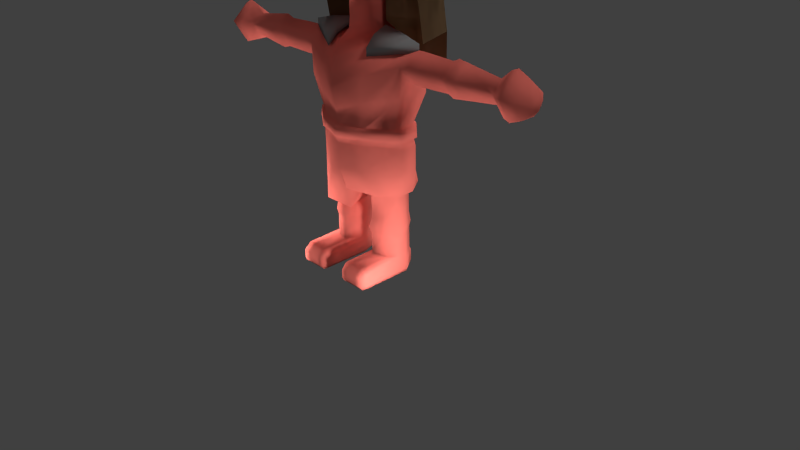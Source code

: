 # Source: Akina.blend  (saved by Blender 2.73.0; exported with 4.5.12 LTS)
import bpy
from mathutils import Matrix  # noqa: F401  (used for matrix-valued properties, if any)

bpy.ops.wm.read_factory_settings(use_empty=True)
scene = bpy.context.scene
scene.name = 'Scene'

# ---- collections
col_collection_1 = bpy.data.collections.new('Collection 1'); scene.collection.children.link(col_collection_1)

# ---- materials (node trees are filled in below, after node groups)
mat_material = bpy.data.materials.new('Material')
mat_material.alpha_threshold = 0.0
mat_material.use_transparent_shadow = False
mat_material.diffuse_color = (0.214, 0.214, 0.214, 1.0)
mat_material.roughness = 0.5
mat_material.line_color = (0.0, 0.0, 0.0, 1.0)
mat_material_002 = bpy.data.materials.new('Material.002')
mat_material_002.alpha_threshold = 0.0
mat_material_002.use_transparent_shadow = False
mat_material_002.diffuse_color = (0.1574, 0.09427, 0.04968, 1.0)
mat_material_002.roughness = 0.5
mat_material_001 = bpy.data.materials.new('Material.001')
mat_material_001.alpha_threshold = 0.0
mat_material_001.use_transparent_shadow = False
mat_material_001.diffuse_color = (0.8, 0.1648, 0.1304, 1.0)
mat_material_001.roughness = 0.5
mat_material_001.specular_intensity = 0.05858

# ---- material node trees

# ---- world
world_world = bpy.data.worlds.new('World'); scene.world = world_world
world_world.color = (0.05088, 0.05088, 0.05088)
world_world.use_sun_shadow = False
world_world.sun_shadow_jitter_overblur = 0.0
world_world.cycles.sampling_method = 'MANUAL'
world_world.cycles.sample_map_resolution = 256

# ---- cameras
cam_camera = bpy.data.cameras.new('Camera')
cam_camera.clip_end = 100.0
cam_camera.lens = 35.0
cam_camera.sensor_width = 32.0
cam_camera.sensor_height = 18.0
cam_camera.ortho_scale = 7.314
cam_camera.dof.focus_distance = 0.0
cam_camera.dof.aperture_fstop = 128.0

# ---- lights
light_lamp_008 = bpy.data.lights.new('Lamp.008', 'SUN')
light_lamp_008.transmission_factor = 0.0
light_lamp_008.cutoff_distance = 30.0
light_lamp_008.angle = 0.1993
light_lamp_008.energy = 1.0
light_lamp_008.shadow_buffer_clip_start = 1.001
light_lamp_008.shadow_soft_size = 0.1
light_lamp_008.shadow_cascade_max_distance = 1000.0
light_lamp_008.cycles.use_multiple_importance_sampling = False
light_lamp_007 = bpy.data.lights.new('Lamp.007', 'POINT')
light_lamp_007.transmission_factor = 0.0
light_lamp_007.cutoff_distance = 30.0
light_lamp_007.energy = 100.0
light_lamp_007.shadow_buffer_clip_start = 1.001
light_lamp_007.shadow_soft_size = 0.1
light_lamp_007.shadow_maximum_resolution = 0.006
light_lamp_007.use_absolute_resolution = True
light_lamp_007.cycles.use_multiple_importance_sampling = False
light_lamp_006 = bpy.data.lights.new('Lamp.006', 'POINT')
light_lamp_006.transmission_factor = 0.0
light_lamp_006.cutoff_distance = 30.0
light_lamp_006.energy = 100.0
light_lamp_006.shadow_buffer_clip_start = 1.001
light_lamp_006.shadow_soft_size = 0.1
light_lamp_006.shadow_maximum_resolution = 0.006
light_lamp_006.use_absolute_resolution = True
light_lamp_006.cycles.use_multiple_importance_sampling = False
light_lamp_005 = bpy.data.lights.new('Lamp.005', 'POINT')
light_lamp_005.transmission_factor = 0.0
light_lamp_005.cutoff_distance = 30.0
light_lamp_005.energy = 100.0
light_lamp_005.shadow_buffer_clip_start = 1.001
light_lamp_005.shadow_soft_size = 0.1
light_lamp_005.shadow_maximum_resolution = 0.006
light_lamp_005.use_absolute_resolution = True
light_lamp_005.cycles.use_multiple_importance_sampling = False
light_lamp_004 = bpy.data.lights.new('Lamp.004', 'POINT')
light_lamp_004.transmission_factor = 0.0
light_lamp_004.cutoff_distance = 30.0
light_lamp_004.energy = 100.0
light_lamp_004.shadow_buffer_clip_start = 1.001
light_lamp_004.shadow_soft_size = 0.1
light_lamp_004.shadow_maximum_resolution = 0.006
light_lamp_004.use_absolute_resolution = True
light_lamp_004.cycles.use_multiple_importance_sampling = False
light_lamp_003 = bpy.data.lights.new('Lamp.003', 'POINT')
light_lamp_003.transmission_factor = 0.0
light_lamp_003.cutoff_distance = 30.0
light_lamp_003.energy = 100.0
light_lamp_003.shadow_buffer_clip_start = 1.001
light_lamp_003.shadow_soft_size = 0.1
light_lamp_003.shadow_maximum_resolution = 0.006
light_lamp_003.use_absolute_resolution = True
light_lamp_003.cycles.use_multiple_importance_sampling = False
light_lamp_002 = bpy.data.lights.new('Lamp.002', 'POINT')
light_lamp_002.transmission_factor = 0.0
light_lamp_002.cutoff_distance = 30.0
light_lamp_002.energy = 100.0
light_lamp_002.shadow_buffer_clip_start = 1.001
light_lamp_002.shadow_soft_size = 0.1
light_lamp_002.shadow_maximum_resolution = 0.006
light_lamp_002.use_absolute_resolution = True
light_lamp_002.cycles.use_multiple_importance_sampling = False
light_lamp_001 = bpy.data.lights.new('Lamp.001', 'POINT')
light_lamp_001.transmission_factor = 0.0
light_lamp_001.cutoff_distance = 30.0
light_lamp_001.energy = 100.0
light_lamp_001.shadow_buffer_clip_start = 1.001
light_lamp_001.shadow_soft_size = 0.1
light_lamp_001.shadow_maximum_resolution = 0.006
light_lamp_001.use_absolute_resolution = True
light_lamp_001.cycles.use_multiple_importance_sampling = False
light_lamp = bpy.data.lights.new('Lamp', 'POINT')
light_lamp.transmission_factor = 0.0
light_lamp.cutoff_distance = 30.0
light_lamp.energy = 100.0
light_lamp.shadow_buffer_clip_start = 1.001
light_lamp.shadow_soft_size = 0.1
light_lamp.shadow_maximum_resolution = 0.006
light_lamp.use_absolute_resolution = True
light_lamp.cycles.use_multiple_importance_sampling = False

# ---- meshes
me_cube_002 = bpy.data.meshes.new('Cube.002')
me_cube_002.from_pydata([(0.3137, -0.004251, -1.262), (0.5858, -0.01664, -1.3), (0.8703, -0.02809, -1.375), (0.3137, -0.1849, -1.339), (0.3293, -0.313, -1.465), (0.3281, 0.2296, -1.441), (0.3137, 0.1129, -1.328), (-0.3137, -0.004251, -1.262), (-0.5858, -0.01664, -1.3), (-0.8703, -0.02809, -1.375), (-0.3137, -0.1849, -1.339), (-0.3293, -0.313, -1.465), (-0.3281, 0.2296, -1.441), (-0.3137, 0.1129, -1.328), (0.3137, -0.004251, -1.36), (0.5858, -0.01664, -1.397), (0.8703, -0.02809, -1.473), (0.3137, -0.1849, -1.436), (0.3293, -0.313, -1.562), (0.3281, 0.2296, -1.539), (0.3137, 0.1129, -1.425), (-0.3137, -0.004251, -1.36), (-0.5858, -0.01664, -1.397), (-0.8703, -0.02809, -1.473), (-0.3137, -0.1849, -1.436), (-0.3293, -0.313, -1.562), (-0.3281, 0.2296, -1.539), (-0.3137, 0.1129, -1.425)], [], [(0, 1, 6), (6, 1, 2, 5), (1, 3, 4, 2), (1, 0, 3), (7, 13, 8), (13, 12, 9, 8), (8, 9, 11, 10), (8, 10, 7), (14, 20, 15), (20, 19, 16, 15), (15, 16, 18, 17), (15, 17, 14), (21, 22, 27), (27, 22, 23, 26), (22, 24, 25, 23), (22, 21, 24), (13, 27, 26, 12), (7, 21, 27, 13), (12, 26, 23, 9), (10, 24, 21, 7), (11, 25, 24, 10), (9, 23, 25, 11), (5, 19, 20, 6), (6, 20, 14, 0), (2, 16, 19, 5), (0, 14, 17, 3), (3, 17, 18, 4), (4, 18, 16, 2)])
me_cube_002.polygons.foreach_set('use_smooth', [True] * 28)
_uv = me_cube_002.uv_layers.new(name='Mapa UV')
_uv.uv.foreach_set('vector', [0.5278, 0.6954, 0.5705, 0.7112, 0.5203, 0.717, 0.5203, 0.717, 0.5705, 0.7112, 0.5988, 0.7194, 0.5154, 0.7438, 0.591, 0.6591, 0.5393, 0.6442, 0.5361, 0.6148, 0.6191, 0.6493, 0.591, 0.6591, 0.5482, 0.6761, 0.5393, 0.6442, 0.3844, 0.6954, 0.3919, 0.717, 0.3417, 0.7112, 0.3919, 0.717, 0.3969, 0.7438, 0.3134, 0.7194, 0.3417, 0.7112, 0.3704, 0.6591, 0.3422, 0.6493, 0.4252, 0.6148, 0.422, 0.6442, 0.3704, 0.6591, 0.422, 0.6442, 0.4131, 0.6761, 0.5278, 0.6954, 0.5203, 0.717, 0.5705, 0.7112, 0.5203, 0.717, 0.5154, 0.7438, 0.5988, 0.7194, 0.5705, 0.7112, 0.591, 0.6591, 0.6191, 0.6493, 0.5361, 0.6148, 0.5393, 0.6442, 0.591, 0.6591, 0.5393, 0.6442, 0.5482, 0.6761, 0.3844, 0.6954, 0.3417, 0.7112, 0.3919, 0.717, 0.3919, 0.717, 0.3417, 0.7112, 0.3134, 0.7194, 0.3969, 0.7438, 0.3704, 0.6591, 0.422, 0.6442, 0.4252, 0.6148, 0.3422, 0.6493, 0.3704, 0.6591, 0.4131, 0.6761, 0.422, 0.6442, 0.3919, 0.717, 0.3919, 0.717, 0.3969, 0.7438, 0.3969, 0.7438, 0.3844, 0.6954, 0.3844, 0.6954, 0.3919, 0.717, 0.3919, 0.717, 0.3969, 0.7438, 0.3969, 0.7438, 0.3134, 0.7194, 0.3134, 0.7194, 0.422, 0.6442, 0.422, 0.6442, 0.4131, 0.6761, 0.4131, 0.6761, 0.4252, 0.6148, 0.4252, 0.6148, 0.422, 0.6442, 0.422, 0.6442, 0.3422, 0.6493, 0.3422, 0.6493, 0.4252, 0.6148, 0.4252, 0.6148, 0.5154, 0.7438, 0.5154, 0.7438, 0.5203, 0.717, 0.5203, 0.717, 0.5203, 0.717, 0.5203, 0.717, 0.5278, 0.6954, 0.5278, 0.6954, 0.5988, 0.7194, 0.5988, 0.7194, 0.5154, 0.7438, 0.5154, 0.7438, 0.5482, 0.6761, 0.5482, 0.6761, 0.5393, 0.6442, 0.5393, 0.6442, 0.5393, 0.6442, 0.5393, 0.6442, 0.5361, 0.6148, 0.5361, 0.6148, 0.5361, 0.6148, 0.5361, 0.6148, 0.6191, 0.6493, 0.6191, 0.6493])
me_cube_002.materials.append(mat_material)
me_cube_002.use_remesh_preserve_volume = False
me_cube_002.use_remesh_preserve_attributes = False
me_cube_002.use_mirror_x = True
me_cube_002.update()
me_cube_001 = bpy.data.meshes.new('Cube.001')
me_cube_001.from_pydata([(1.0, -2.98e-07, 0.0), (0.75, -5.96e-08, -0.75), (0.75, 0.75, 0.0), (0.75, -0.75, 0.0), (0.75, -4.023e-07, 0.75), (0.5556, 0.5556, -0.5556), (0.5556, 0.5556, 0.5556), (0.5556, -0.5556, 0.5556), (0.0, -1.788e-07, 1.0), (-1.0, -2.98e-07, 0.0), (0.0, 1.0, 0.0), (-0.75, -5.96e-08, -0.75), (0.0, 0.75, -0.75), (-0.75, 0.75, 0.0), (-0.75, -0.75, 0.0), (-0.75, -4.023e-07, 0.75), (0.0, 0.75, 0.75), (0.0, -0.75, 0.75), (-0.5556, 0.5556, -0.5556), (-0.5556, 0.5556, 0.5556), (-0.5556, -0.5556, 0.5556), (1.06, -0.008125, -0.008125), (0.7947, -0.008125, -0.7204), (0.7947, 0.7866, -0.008125), (0.7947, -0.8029, -0.008125), (0.7947, -0.008125, 0.7866), (0.5887, 0.5806, -0.7204), (0.5887, 0.5806, 0.5806), (0.5887, -0.5968, 0.5806), (-1.016e-09, -0.008125, 1.052), (-1.06, -0.008125, -0.008125), (-1.016e-09, 1.052, -0.008125), (-0.7947, -0.008125, -0.7204), (0.0, 0.7866, -0.7204), (-0.7947, 0.7866, -0.008125), (-0.7947, -0.8029, -0.008125), (-0.7947, -0.008125, 0.7866), (-1.016e-09, 0.7866, 0.7866), (-1.016e-09, -0.8029, 0.7866), (-0.5887, 0.5806, -0.7204), (-0.5887, 0.5806, 0.5806), (-0.5887, -0.5968, 0.5806), (0.4775, -0.9683, -0.2116), (0.4085, -0.7623, 0.2634), (-0.4775, -0.9683, -0.2116), (-1.016e-09, -0.9683, 0.4694), (-0.4085, -0.7623, 0.2634), (0.9651, -0.1984, -0.8249), (0.7002, -0.6126, -0.8249), (-0.9651, -0.1984, -0.8249), (-0.7002, -0.6126, -0.8249), (0.7947, 0.1038, -1.415), (0.5887, 0.6925, -1.415), (-0.7947, 0.1038, -1.415), (0.0, 0.8985, -1.415), (-0.5887, 0.6925, -1.415), (0.5887, 0.6925, -2.147), (0.0, 0.8985, -2.147), (-0.5887, 0.6925, -2.147), (1.06, -0.008125, -0.008125), (0.7947, -0.008125, -0.7204), (0.7947, -0.8029, -0.008125), (0.5887, 0.5806, -0.7204), (-1.06, -0.008125, -0.008125), (-0.7947, -0.008125, -0.7204), (0.0, 0.7866, -0.7204), (-0.7947, -0.8029, -0.008125), (-0.5887, 0.5806, -0.7204), (0.9651, -0.1984, -0.8249), (0.7002, -0.6126, -0.8249), (-0.9651, -0.1984, -0.8249), (-0.7002, -0.6126, -0.8249), (0.7947, 0.1038, -1.415), (0.5887, 0.6925, -1.415), (-0.7947, 0.1038, -1.415), (0.0, 0.8985, -1.415), (-0.5887, 0.6925, -1.415), (0.5887, 0.6925, -2.147), (0.0, 0.8985, -2.147), (-0.5887, 0.6925, -2.147)], [], [(8, 16, 6, 4), (8, 4, 7, 17), (0, 2, 5, 1), (0, 4, 6, 2), (0, 3, 7, 4), (10, 2, 6, 16), (10, 12, 5, 2), (8, 15, 19, 16), (8, 17, 20, 15), (9, 11, 18, 13), (9, 13, 19, 15), (9, 15, 20, 14), (10, 16, 19, 13), (10, 13, 18, 12), (29, 25, 27, 37), (29, 38, 28, 25), (21, 22, 26, 23), (21, 23, 27, 25), (21, 25, 28, 24), (31, 37, 27, 23), (31, 23, 26, 33), (29, 37, 40, 36), (29, 36, 41, 38), (30, 34, 39, 32), (30, 36, 40, 34), (30, 35, 41, 36), (31, 34, 40, 37), (31, 33, 39, 34), (20, 17, 38, 41), (14, 20, 41, 35), (12, 18, 39, 33), (18, 11, 32, 39), (11, 9, 30, 32), (9, 14, 35, 30), (17, 7, 28, 38), (7, 3, 24, 28), (5, 12, 33, 26), (1, 5, 26, 22), (0, 1, 22, 21), (3, 0, 21, 24), (41, 46, 45, 38), (35, 44, 46, 41), (38, 45, 43, 28), (28, 43, 42, 24), (30, 35, 50, 49), (24, 21, 47, 48), (33, 39, 55, 54), (39, 32, 53, 55), (26, 33, 54, 52), (22, 26, 52, 51), (54, 55, 58, 57), (52, 54, 57, 56), (63, 70, 71, 66), (61, 69, 68, 59), (65, 75, 76, 67), (67, 76, 74, 64), (62, 73, 75, 65), (60, 72, 73, 62), (75, 78, 79, 76), (73, 77, 78, 75)])
me_cube_001.polygons.foreach_set('use_smooth', [True] * 60)
me_cube_001.polygons.foreach_set('material_index', [1, 1, 1, 1, 1, 1, 1, 1, 1, 1, 1, 1, 1, 1, 1, 1, 1, 1, 1, 1, 1, 1, 1, 1, 1, 1, 1, 1, 1, 1, 1, 1, 1, 1, 1, 1, 1, 1, 1, 1, 1, 1, 1, 1, 1, 1, 1, 1, 1, 1, 1, 1, 1, 1, 1, 1, 1, 1, 1, 1])
_uv = me_cube_001.uv_layers.new(name='Mapa UV')
_uv.uv.foreach_set('vector', [0.2813, 0.7875, 0.2813, 0.7173, 0.3344, 0.7173, 0.3589, 0.7718, 0.2813, 0.7875, 0.3589, 0.7718, 0.3847, 0.8605, 0.2813, 0.8969, 0.4574, 0.7173, 0.3589, 0.6627, 0.3847, 0.5741, 0.4947, 0.5816, 0.4574, 0.7173, 0.3589, 0.7718, 0.3344, 0.7173, 0.3589, 0.6627, 0.4574, 0.7173, 0.4947, 0.8529, 0.3847, 0.8605, 0.3589, 0.7718, 0.2813, 0.6471, 0.3589, 0.6627, 0.3344, 0.7173, 0.2813, 0.7173, 0.2813, 0.6471, 0.2813, 0.5376, 0.3847, 0.5741, 0.3589, 0.6627, 0.2813, 0.7875, 0.2036, 0.7718, 0.2281, 0.7173, 0.2813, 0.7173, 0.2813, 0.7875, 0.2813, 0.8969, 0.1778, 0.8605, 0.2036, 0.7718, 0.1051, 0.7173, 0.0678, 0.5816, 0.1778, 0.5741, 0.2036, 0.6627, 0.1051, 0.7173, 0.2036, 0.6627, 0.2281, 0.7173, 0.2036, 0.7718, 0.1051, 0.7173, 0.2036, 0.7718, 0.1778, 0.8605, 0.0678, 0.8529, 0.2813, 0.6471, 0.2813, 0.7173, 0.2281, 0.7173, 0.2036, 0.6627, 0.2813, 0.6471, 0.2036, 0.6627, 0.1778, 0.5741, 0.2813, 0.5376, 0.2986, 0.1542, 0.4066, 0.1799, 0.3693, 0.2548, 0.2956, 0.2521, 0.2986, 0.1542, 0.3034, 0.0002371, 0.4476, 0.0564, 0.4066, 0.1799, 0.5423, 0.2627, 0.5703, 0.4392, 0.4291, 0.4787, 0.3995, 0.3324, 0.5423, 0.2627, 0.3995, 0.3324, 0.3693, 0.2548, 0.4066, 0.1799, 0.5423, 0.2627, 0.4066, 0.1799, 0.4476, 0.0564, 0.6026, 0.07331, 0.2927, 0.3472, 0.2956, 0.2521, 0.3693, 0.2548, 0.3995, 0.3324, 0.2927, 0.3472, 0.3995, 0.3324, 0.4291, 0.4787, 0.2886, 0.4803, 0.2986, 0.1542, 0.2956, 0.2521, 0.2219, 0.2503, 0.1893, 0.1733, 0.2986, 0.1542, 0.1893, 0.1733, 0.1559, 0.04742, 0.3034, 0.0002371, 0.0488, 0.2475, 0.187, 0.3259, 0.1484, 0.4701, 0.009938, 0.4219, 0.0488, 0.2475, 0.1893, 0.1733, 0.2219, 0.2503, 0.187, 0.3259, 0.0488, 0.2475, 0.0002371, 0.05475, 0.1559, 0.04742, 0.1893, 0.1733, 0.2927, 0.3472, 0.187, 0.3259, 0.2219, 0.2503, 0.2956, 0.2521, 0.2927, 0.3472, 0.2886, 0.4803, 0.1484, 0.4701, 0.187, 0.3259, 0.7041, 0.06027, 0.8014, 0.1075, 0.8014, 0.1187, 0.6983, 0.06867, 0.6142, 0.0002371, 0.7041, 0.06027, 0.6983, 0.06867, 0.6031, 0.005055, 0.7734, 0.9253, 0.6766, 0.9735, 0.6683, 0.945, 0.7734, 0.9171, 0.6766, 0.9735, 0.5686, 0.9789, 0.5627, 0.9715, 0.6683, 0.945, 0.0002371, 0.4302, 0.03452, 0.2475, 0.0488, 0.2475, 0.009938, 0.4219, 0.7472, 0.4219, 0.6093, 0.4219, 0.6031, 0.4115, 0.7492, 0.4115, 0.8014, 0.1075, 0.8987, 0.06027, 0.9045, 0.06867, 0.8014, 0.1187, 0.8987, 0.06027, 0.9886, 0.0002372, 0.9998, 0.005055, 0.9045, 0.06867, 0.8702, 0.9735, 0.7734, 0.9253, 0.7734, 0.9171, 0.8785, 0.945, 0.9781, 0.9789, 0.8702, 0.9735, 0.8785, 0.945, 0.984, 0.9715, 0.5565, 0.2636, 0.5795, 0.448, 0.5703, 0.4392, 0.5423, 0.2627, 0.6093, 0.4224, 0.7472, 0.4224, 0.7492, 0.4328, 0.6031, 0.4328, 0.6065, 0.763, 0.6341, 0.8272, 0.7203, 0.812, 0.7203, 0.7496, 0.5627, 0.8689, 0.6164, 0.9166, 0.6341, 0.8272, 0.6065, 0.763, 0.7203, 0.7496, 0.7203, 0.812, 0.8065, 0.8272, 0.8341, 0.763, 0.8341, 0.763, 0.8065, 0.8272, 0.8241, 0.9166, 0.8778, 0.8689, 0.7492, 0.2644, 0.6031, 0.2644, 0.6268, 0.1191, 0.7125, 0.1219, 0.7483, 0.2649, 0.7483, 0.411, 0.6058, 0.3743, 0.6031, 0.2886, 0.7798, 0.729, 0.6708, 0.7336, 0.672, 0.6105, 0.7799, 0.6074, 0.6708, 0.7336, 0.5627, 0.749, 0.564, 0.6259, 0.672, 0.6105, 0.8888, 0.7337, 0.7798, 0.729, 0.7799, 0.6074, 0.8876, 0.6107, 0.9968, 0.7491, 0.8888, 0.7337, 0.8876, 0.6107, 0.9956, 0.626, 0.7799, 0.6074, 0.672, 0.6105, 0.6699, 0.4826, 0.7789, 0.4808, 0.8876, 0.6107, 0.7799, 0.6074, 0.7789, 0.4808, 0.8893, 0.4814, 0.7492, 0.2644, 0.7125, 0.1219, 0.6268, 0.1191, 0.6031, 0.2644, 0.7483, 0.2649, 0.6031, 0.2886, 0.6058, 0.3743, 0.7483, 0.411, 0.7798, 0.729, 0.7799, 0.6074, 0.672, 0.6105, 0.6708, 0.7336, 0.6708, 0.7336, 0.672, 0.6105, 0.564, 0.6259, 0.5627, 0.749, 0.8888, 0.7337, 0.8876, 0.6107, 0.7799, 0.6074, 0.7798, 0.729, 0.9968, 0.7491, 0.9956, 0.626, 0.8876, 0.6107, 0.8888, 0.7337, 0.7799, 0.6074, 0.7789, 0.4808, 0.6699, 0.4826, 0.672, 0.6105, 0.8876, 0.6107, 0.8893, 0.4814, 0.7789, 0.4808, 0.7799, 0.6074])
me_cube_001.materials.append(mat_material)
me_cube_001.materials.append(mat_material_002)
me_cube_001.use_remesh_preserve_volume = False
me_cube_001.use_remesh_preserve_attributes = False
me_cube_001.use_mirror_x = True
me_cube_001.update()
me_cube = bpy.data.meshes.new('Cube')
me_cube.from_pydata([(1.0, -2.98e-07, 0.0), (0.75, -5.96e-08, -0.75), (0.75, 0.75, 0.0), (0.75, -0.75, 0.0), (0.75, -4.023e-07, 0.75), (0.5556, 0.5556, -0.5556), (0.5556, -0.5556, -0.5556), (0.5556, 0.5556, 0.5556), (0.5556, -0.5556, 0.5556), (0.247, 6.033e-08, -0.9177), (0.247, 6.033e-08, -1.09), (0.247, 6.033e-08, -1.18), (0.247, 6.033e-08, -1.329), (0.3137, -0.004251, -1.394), (0.5858, -0.01664, -1.432), (0.7674, -0.02809, -1.444), (0.7674, -0.2226, -1.62), (0.7674, 0.1768, -1.62), (0.8829, -0.2226, -1.62), (0.7674, 0.1768, -1.982), (0.6243, -0.07688, -2.38), (0.6207, 0.1126, -2.38), (0.6241, -0.1728, -2.38), (0.7557, -0.2247, -1.987), (0.6243, 0.01106, -2.38), (0.8829, -0.02809, -1.444), (0.766, -0.1113, -1.792), (0.7925, 0.06588, -1.813), (0.8829, 0.1768, -1.62), (0.8838, -0.1011, -1.805), (0.8829, 0.06588, -1.812), (0.9989, -0.2226, -1.62), (0.9989, -0.02809, -1.444), (0.9989, 0.1768, -1.62), (0.9989, -0.104, -1.812), (0.9989, 0.06588, -1.812), (1.38, -0.2088, -1.623), (1.38, -0.0277, -1.459), (1.38, 0.1631, -1.623), (1.38, -0.09839, -1.802), (1.38, 0.05981, -1.802), (1.464, -0.2453, -1.615), (1.464, -0.02874, -1.42), (1.464, 0.1994, -1.615), (1.464, -0.1133, -1.83), (1.464, 0.07589, -1.83), (1.565, -0.2307, -1.618), (1.565, -0.02832, -1.435), (1.565, 0.1848, -1.618), (1.565, -0.1073, -1.819), (1.565, 0.06944, -1.819), (2.033, -0.1646, -1.632), (2.033, -0.02644, -1.507), (2.033, 0.1191, -1.632), (2.033, -0.08038, -1.769), (2.033, 0.04032, -1.769), (0.3137, -0.1849, -1.471), (0.3344, -0.4092, -1.788), (0.3259, -0.4309, -2.09), (0.3293, -0.313, -1.597), (0.3415, -0.3792, -2.38), (0.3374, 0.3117, -2.092), (0.3318, 0.3113, -1.771), (0.3281, 0.2296, -1.573), (0.3415, 0.2758, -2.38), (0.3137, 0.1129, -1.46), (0.6386, -0.1481, -2.508), (0.6387, 0.06378, -2.508), (0.3129, -0.386, -2.508), (0.3129, 0.3688, -2.508), (0.6937, -0.1377, -2.612), (0.6939, 0.08434, -2.612), (0.2957, -0.3868, -2.612), (0.2957, 0.4039, -2.612), (0.6937, -0.1377, -2.924), (0.6939, 0.08434, -2.924), (0.2957, -0.3868, -2.924), (0.2957, 0.4039, -2.924), (0.6506, -0.1165, -3.21), (0.6508, 0.07496, -3.21), (0.4605, -0.3313, -3.21), (0.4605, 0.3505, -3.21), (0.009969, 0.4166, -3.21), (0.261, -0.238, -3.21), (0.5525, -0.06, -3.21), (0.5526, 0.04924, -3.21), (0.4441, -0.1826, -3.21), (0.4441, 0.2065, -3.21), (0.261, 0.2442, -3.21), (0.261, -0.238, -3.581), (0.5525, -0.06, -3.581), (0.5526, 0.04924, -3.581), (0.4441, -0.1826, -3.581), (0.4441, 0.2065, -3.581), (0.261, 0.2442, -3.581), (0.1813, 0.009641, -3.581), (0.2395, -0.2718, -3.708), (0.57, -0.07004, -3.708), (0.5701, 0.05381, -3.708), (0.447, -0.209, -3.708), (0.447, 0.2321, -3.708), (0.2395, 0.2749, -3.708), (0.1491, 0.008916, -3.708), (0.2579, -0.2429, -3.784), (0.5551, -0.06145, -3.784), (0.5552, 0.0499, -3.784), (0.4445, -0.1864, -3.784), (0.4445, 0.2102, -3.784), (0.2579, 0.2486, -3.784), (0.1767, 0.009536, -3.784), (0.2579, -0.2429, -4.073), (0.5551, -0.06145, -4.073), (0.5552, 0.0499, -4.073), (0.4445, -0.1864, -4.073), (0.4445, 0.2102, -4.073), (0.2579, 0.2486, -4.073), (0.1767, 0.009536, -4.073), (2.162, -0.277, -1.619), (2.162, -0.02964, -1.396), (2.162, 0.2309, -1.619), (2.162, -0.1262, -1.865), (2.162, 0.08987, -1.865), (2.25, -0.3127, -1.612), (2.25, -0.03065, -1.358), (2.25, 0.2664, -1.612), (2.25, -0.1407, -1.891), (2.25, 0.1056, -1.891), (2.38, -0.2504, -1.625), (2.38, -0.02888, -1.425), (2.38, 0.2044, -1.625), (2.38, -0.1153, -1.845), (2.38, 0.07813, -1.845), (2.484, -0.1198, -1.652), (2.484, -0.02517, -1.567), (2.484, 0.0745, -1.652), (2.484, -0.0621, -1.746), (2.484, 0.02055, -1.746), (0.5635, -0.05751, -4.116), (0.5636, 0.0622, -4.116), (0.4446, 0.2345, -4.116), (0.2441, 0.2758, -4.116), (0.1567, 0.0188, -4.116), (0.5635, -0.05751, -4.272), (0.5636, 0.0622, -4.272), (0.4446, 0.2345, -4.272), (0.2441, 0.2758, -4.272), (0.1567, 0.0188, -4.272), (0.5487, -0.05343, -4.318), (0.5488, 0.05164, -4.318), (0.4444, 0.2029, -4.318), (0.2683, 0.2392, -4.318), (0.1916, 0.01355, -4.318), (0.2699, -0.5979, -4.073), (0.4342, -0.5979, -4.073), (0.2699, -0.6891, -4.151), (0.4342, -0.6891, -4.151), (0.2699, -0.6891, -4.272), (0.5316, -0.6891, -4.272), (0.4342, -0.6891, -4.272), (0.2699, -0.6572, -4.318), (0.4342, -0.6572, -4.318), (0.5635, -0.5979, -4.116), (0.5635, -0.5979, -4.272), (0.5487, -0.5979, -4.318), (0.5316, -0.5979, -4.073), (0.5316, -0.6891, -4.151), (0.5316, -0.6572, -4.318), (0.1567, -0.5979, -4.116), (0.1567, -0.5979, -4.272), (0.1916, -0.5979, -4.318), (0.1984, -0.5979, -4.073), (0.1984, -0.6891, -4.151), (0.1984, -0.6891, -4.272), (0.1984, -0.6572, -4.318), (0.0, -0.2567, -1.087), (0.0, -1.788e-07, 1.0), (-1.0, -2.98e-07, 0.0), (0.0, -1.0, 0.0), (0.0, 1.0, 0.0), (-0.75, -5.96e-08, -0.75), (0.0, 0.75, -0.75), (-0.75, 0.75, 0.0), (0.0, -0.75, -0.75), (-0.75, -0.75, 0.0), (-0.75, -4.023e-07, 0.75), (0.0, 0.75, 0.75), (0.0, -0.75, 0.75), (-0.5556, 0.5556, -0.5556), (-0.5556, -0.5556, -0.5556), (-0.5556, 0.5556, 0.5556), (-0.5556, -0.5556, 0.5556), (0.0, -0.2567, -0.9144), (-0.247, 6.033e-08, -0.9177), (0.0, 0.2883, -0.9039), (-0.247, 6.033e-08, -1.09), (0.0, 0.2883, -1.076), (0.0, -0.2567, -1.177), (-0.247, 6.033e-08, -1.18), (0.0, 0.2883, -1.166), (0.0, -0.2732, -1.319), (-0.247, 6.033e-08, -1.329), (0.0, 0.2883, -1.316), (0.0, -0.4302, -1.425), (-0.3137, -0.004251, -1.394), (0.0, 0.4214, -1.425), (0.0, -0.522, -1.584), (-0.5858, -0.01664, -1.432), (0.0, 0.4794, -1.569), (0.0, -0.5533, -1.768), (-0.7674, -0.02809, -1.444), (0.0, 0.4852, -1.758), (0.0, -0.5642, -1.948), (-0.7674, -0.2226, -1.62), (-0.7674, 0.1768, -1.62), (0.0, 0.4617, -1.97), (0.0, -0.5157, -2.191), (-0.8829, -0.2226, -1.62), (-0.7674, 0.1768, -1.982), (0.0, 0.4103, -2.176), (-1.353e-09, -0.4725, -2.38), (-0.6243, -0.07688, -2.38), (-0.6207, 0.1126, -2.38), (-1.353e-09, 0.3393, -2.38), (-0.6241, -0.1728, -2.38), (-0.7557, -0.2247, -1.987), (-0.6243, 0.01106, -2.38), (-0.8829, -0.02809, -1.444), (-0.766, -0.1113, -1.792), (-0.7925, 0.06588, -1.813), (-0.8829, 0.1768, -1.62), (-0.8838, -0.1011, -1.805), (-0.8829, 0.06588, -1.812), (-0.9989, -0.2226, -1.62), (-0.9989, -0.02809, -1.444), (-0.9989, 0.1768, -1.62), (-0.9989, -0.104, -1.812), (-0.9989, 0.06588, -1.812), (-1.38, -0.2088, -1.623), (-1.38, -0.0277, -1.459), (-1.38, 0.1631, -1.623), (-1.38, -0.09839, -1.802), (-1.38, 0.05981, -1.802), (-1.464, -0.2453, -1.615), (-1.464, -0.02874, -1.42), (-1.464, 0.1994, -1.615), (-1.464, -0.1133, -1.83), (-1.464, 0.07589, -1.83), (-1.565, -0.2307, -1.618), (-1.565, -0.02832, -1.435), (-1.565, 0.1848, -1.618), (-1.565, -0.1073, -1.819), (-1.565, 0.06944, -1.819), (-2.033, -0.1646, -1.632), (-2.033, -0.02644, -1.507), (-2.033, 0.1191, -1.632), (-2.033, -0.08038, -1.769), (-2.033, 0.04032, -1.769), (-0.3137, -0.1849, -1.471), (-0.3344, -0.4092, -1.788), (-0.3259, -0.4309, -2.09), (-0.3293, -0.313, -1.597), (-0.3415, -0.3792, -2.38), (-0.3374, 0.3117, -2.092), (-0.3318, 0.3113, -1.771), (-0.3281, 0.2296, -1.573), (-0.3415, 0.2758, -2.38), (-0.3137, 0.1129, -1.46), (0.0, -0.4935, -2.508), (0.0, 0.442, -2.508), (-0.6386, -0.1481, -2.508), (-0.6387, 0.06378, -2.508), (-0.3129, -0.386, -2.508), (-0.3129, 0.3688, -2.508), (0.0, -0.4994, -2.612), (0.0, 0.4806, -2.612), (-0.6937, -0.1377, -2.612), (-0.6939, 0.08434, -2.612), (-0.2957, -0.3868, -2.612), (-0.2957, 0.4039, -2.612), (0.0, -0.4994, -2.924), (-0.6937, -0.1377, -3.078), (-0.6939, 0.08434, -3.078), (-0.2957, -0.3868, -3.078), (-0.2957, 0.4039, -3.078), (-0.02974, -0.3263, -3.514), (0.0, 0.4806, -2.924), (-0.6506, -0.1165, -3.514), (-0.6508, 0.07496, -3.514), (-0.4605, -0.3313, -3.514), (-0.4605, 0.2836, -3.514), (-0.07003, 0.2697, -3.514), (-0.261, -0.238, -3.514), (-0.5525, -0.06, -3.514), (-0.5526, 0.04924, -3.514), (-0.4441, -0.1826, -3.514), (-0.4441, 0.2065, -3.514), (-0.261, 0.2442, -3.514), (-0.261, -0.238, -3.581), (-0.5525, -0.06, -3.581), (-0.5526, 0.04924, -3.581), (-0.4441, -0.1826, -3.581), (-0.4441, 0.2065, -3.581), (-0.261, 0.2442, -3.581), (-0.1813, 0.009641, -3.581), (-0.2395, -0.2718, -3.708), (-0.57, -0.07004, -3.708), (-0.5701, 0.05381, -3.708), (-0.447, -0.209, -3.708), (-0.447, 0.2321, -3.708), (-0.2395, 0.2749, -3.708), (-0.1491, 0.008916, -3.708), (-0.2579, -0.2429, -3.784), (-0.5551, -0.06145, -3.784), (-0.5552, 0.0499, -3.784), (-0.4445, -0.1864, -3.784), (-0.4445, 0.2102, -3.784), (-0.2579, 0.2486, -3.784), (-0.1767, 0.009536, -3.784), (-0.2579, -0.2429, -4.073), (-0.5551, -0.06145, -4.073), (-0.5552, 0.0499, -4.073), (-0.4445, -0.1864, -4.073), (-0.4445, 0.2102, -4.073), (-0.2579, 0.2486, -4.073), (-0.1767, 0.009536, -4.073), (-2.162, -0.277, -1.619), (-2.162, -0.02964, -1.396), (-2.162, 0.2309, -1.619), (-2.162, -0.1262, -1.865), (-2.162, 0.08987, -1.865), (-2.25, -0.3127, -1.612), (-2.25, -0.03065, -1.358), (-2.25, 0.2664, -1.612), (-2.25, -0.1407, -1.891), (-2.25, 0.1056, -1.891), (-2.38, -0.2504, -1.625), (-2.38, -0.02888, -1.425), (-2.38, 0.2044, -1.625), (-2.38, -0.1153, -1.845), (-2.38, 0.07813, -1.845), (-2.484, -0.1198, -1.652), (-2.484, -0.02517, -1.567), (-2.484, 0.0745, -1.652), (-2.484, -0.0621, -1.746), (-2.484, 0.02055, -1.746), (-0.5635, -0.05751, -4.116), (-0.5636, 0.0622, -4.116), (-0.4446, 0.2345, -4.116), (-0.2441, 0.2758, -4.116), (-0.1567, 0.0188, -4.116), (-0.5635, -0.05751, -4.272), (-0.5636, 0.0622, -4.272), (-0.4446, 0.2345, -4.272), (-0.2441, 0.2758, -4.272), (-0.1567, 0.0188, -4.272), (-0.5488, 0.001395, -4.318), (-0.5487, -0.05343, -4.318), (-0.5488, 0.05164, -4.318), (-0.4444, 0.2029, -4.318), (-0.2683, 0.2392, -4.318), (-0.1916, 0.01355, -4.318), (-0.2699, -0.5979, -4.073), (-0.4342, -0.5979, -4.073), (-0.2699, -0.6891, -4.151), (-0.4342, -0.6891, -4.151), (-0.2699, -0.6891, -4.272), (-0.5316, -0.6891, -4.272), (-0.4342, -0.6891, -4.272), (-0.2699, -0.6572, -4.318), (-0.4342, -0.6572, -4.318), (-0.5635, -0.5979, -4.116), (-0.5635, -0.5979, -4.272), (-0.5487, -0.5979, -4.318), (-0.5316, -0.5979, -4.073), (-0.5316, -0.6891, -4.151), (-0.5316, -0.6572, -4.318), (-0.1567, -0.5979, -4.116), (-0.1567, -0.5979, -4.272), (-0.1916, -0.5979, -4.318), (-0.1984, -0.5979, -4.073), (-0.1984, -0.6891, -4.151), (-0.1984, -0.6891, -4.272), (-0.1984, -0.6572, -4.318), (0.6726, -0.0805, -2.38), (0.6687, 0.1236, -2.38), (0.6724, -0.1839, -2.38), (0.6726, 0.01425, -2.38), (0.3679, -0.4063, -2.38), (0.3679, 0.2995, -2.38), (0.7244, -0.1633, -2.508), (0.7246, 0.0771, -2.508), (0.355, -0.4331, -2.508), (0.355, 0.4232, -2.508), (-2.672e-09, -0.5068, -2.38), (-0.6726, -0.0805, -2.38), (-0.6687, 0.1236, -2.38), (-2.672e-09, 0.3679, -2.38), (-0.6724, -0.1839, -2.38), (-0.6726, 0.01425, -2.38), (-0.3679, -0.4063, -2.38), (-0.3679, 0.2995, -2.38), (-2.672e-09, -0.5551, -2.508), (-2.672e-09, 0.5062, -2.508), (-0.7244, -0.1633, -2.508), (-0.7246, 0.0771, -2.508), (-0.355, -0.4331, -2.508), (-0.355, 0.4232, -2.508), (-0.1843, 0.009641, -3.514), (0.0292, -0.4284, -3.21), (0.1813, 0.009641, -3.21), (0.0, 0.04518, -3.078)], [], [(9, 191, 174, 10), (193, 9, 10, 195), (175, 4, 7, 185), (175, 186, 8, 4), (0, 1, 5, 2), (0, 2, 7, 4), (0, 4, 8, 3), (0, 3, 6, 1), (177, 182, 6, 3), (177, 3, 8, 186), (178, 185, 7, 2), (178, 2, 5, 180), (193, 180, 5, 1, 9), (9, 1, 6, 182, 191), (195, 10, 11, 198), (10, 174, 196, 11), (198, 11, 12, 201), (11, 196, 199, 12), (201, 12, 13, 204), (12, 199, 202, 13), (13, 14, 65), (13, 202, 205, 56), (65, 14, 15, 63), (56, 205, 208, 59), (59, 208, 211, 57), (63, 15, 17, 62), (62, 17, 19, 61), (26, 27, 30, 29), (61, 19, 21, 64), (23, 26, 16), (57, 211, 215, 58), (58, 215, 219, 60), (19, 17, 27), (27, 26, 20, 24), (26, 23, 22, 20), (19, 27, 24, 21), (27, 17, 28, 30), (16, 26, 29, 18), (17, 15, 25, 28), (15, 16, 18, 25), (25, 18, 31, 32), (28, 25, 32, 33), (18, 29, 34, 31), (30, 28, 33, 35), (29, 30, 35, 34), (32, 31, 36, 37), (33, 32, 37, 38), (31, 34, 39, 36), (35, 33, 38, 40), (34, 35, 40, 39), (37, 36, 41, 42), (38, 37, 42, 43), (36, 39, 44, 41), (40, 38, 43, 45), (39, 40, 45, 44), (42, 41, 46, 47), (43, 42, 47, 48), (41, 44, 49, 46), (45, 43, 48, 50), (44, 45, 50, 49), (47, 46, 51, 52), (48, 47, 52, 53), (46, 49, 54, 51), (50, 48, 53, 55), (49, 50, 55, 54), (14, 56, 59, 15), (16, 57, 58, 23), (15, 59, 57, 16), (23, 58, 60, 22), (14, 13, 56), (204, 13, 65, 207), (218, 61, 64, 222), (210, 63, 62, 214), (207, 65, 63, 210), (214, 62, 61, 218), (67, 71, 73, 69), (21, 24, 386, 384), (270, 269, 403, 404), (271, 267, 401, 405), (66, 67, 390, 389), (71, 75, 77, 73), (68, 267, 273, 72), (66, 68, 72, 70), (71, 70, 74, 75), (268, 69, 73, 274), (75, 79, 81, 77), (72, 273, 279, 76), (70, 72, 76, 74), (75, 74, 78, 79), (79, 85, 87, 81), (410, 82, 409), (74, 76, 80, 78), (79, 78, 84, 85), (274, 73, 77, 285), (285, 77, 81, 82), (82, 81, 87, 88), (85, 91, 93, 87), (285, 82, 410), (78, 80, 86, 84), (85, 84, 90, 91), (88, 87, 93, 94), (410, 409, 408), (91, 98, 100, 93), (86, 83, 89, 92), (84, 86, 92, 90), (91, 90, 97, 98), (82, 88, 409), (94, 93, 100, 101), (95, 94, 101, 102), (98, 105, 107, 100), (92, 89, 96, 99), (90, 92, 99, 97), (98, 97, 104, 105), (89, 95, 102, 96), (101, 100, 107, 108), (102, 101, 108, 109), (105, 112, 114, 107), (99, 96, 103, 106), (97, 99, 106, 104), (138, 137, 142, 143), (96, 102, 109, 103), (108, 107, 114, 115), (109, 108, 115, 116), (112, 138, 139, 114), (106, 103, 110, 113), (104, 106, 113, 111), (112, 111, 137, 138), (103, 109, 116, 110), (52, 51, 117, 118), (53, 52, 118, 119), (51, 54, 120, 117), (55, 53, 119, 121), (54, 55, 121, 120), (118, 117, 122, 123), (119, 118, 123, 124), (117, 120, 125, 122), (121, 119, 124, 126), (120, 121, 126, 125), (123, 122, 127, 128), (124, 123, 128, 129), (122, 125, 130, 127), (126, 124, 129, 131), (125, 126, 131, 130), (128, 127, 132, 133), (129, 128, 133, 134), (127, 130, 135, 132), (131, 129, 134, 136), (130, 131, 136, 135), (136, 134, 133, 132, 135), (115, 114, 139, 140), (116, 115, 140, 141), (138, 143, 144, 139), (267, 68, 391, 401), (223, 220, 394, 397), (140, 139, 144, 145), (141, 140, 145, 146), (143, 148, 149, 144), (143, 142, 147, 148), (24, 20, 383, 386), (145, 144, 149, 150), (146, 145, 150, 151), (149, 148, 147, 150), (105, 104, 111, 112), (268, 272, 406, 402), (113, 110, 152, 153), (163, 166, 160, 159, 173, 169), (166, 163, 162, 157), (153, 152, 154, 155), (169, 151, 147, 163), (172, 168, 169, 173), (155, 154, 156, 158), (171, 167, 168, 172), (170, 116, 141, 167), (158, 156, 159, 160), (170, 167, 171), (147, 142, 162, 163), (142, 137, 161, 162), (146, 151, 169, 168), (141, 146, 168, 167), (111, 113, 153, 164), (110, 116, 170, 152), (164, 153, 155, 165), (152, 170, 171, 154), (165, 155, 158, 157), (154, 171, 172, 156), (157, 158, 160, 166), (156, 172, 173, 159), (165, 161, 164), (165, 157, 162, 161), (161, 137, 111, 164), (151, 150, 147), (20, 22, 385, 383), (261, 223, 397, 399), (192, 194, 174, 191), (193, 195, 194, 192), (175, 185, 189, 184), (175, 184, 190, 186), (176, 181, 187, 179), (176, 184, 189, 181), (176, 183, 190, 184), (176, 179, 188, 183), (177, 183, 188, 182), (177, 186, 190, 183), (178, 181, 189, 185), (178, 180, 187, 181), (193, 192, 179, 187, 180), (192, 191, 182, 188, 179), (195, 198, 197, 194), (194, 197, 196, 174), (198, 201, 200, 197), (197, 200, 199, 196), (201, 204, 203, 200), (200, 203, 202, 199), (203, 266, 206), (203, 257, 205, 202), (266, 264, 209, 206), (257, 260, 208, 205), (260, 258, 211, 208), (264, 263, 213, 209), (263, 262, 217, 213), (227, 230, 231, 228), (262, 265, 221, 217), (224, 212, 227), (258, 259, 215, 211), (259, 261, 219, 215), (217, 228, 213), (228, 225, 220, 227), (227, 220, 223, 224), (217, 221, 225, 228), (228, 231, 229, 213), (212, 216, 230, 227), (213, 229, 226, 209), (209, 226, 216, 212), (226, 233, 232, 216), (229, 234, 233, 226), (216, 232, 235, 230), (231, 236, 234, 229), (230, 235, 236, 231), (233, 238, 237, 232), (234, 239, 238, 233), (232, 237, 240, 235), (236, 241, 239, 234), (235, 240, 241, 236), (238, 243, 242, 237), (239, 244, 243, 238), (237, 242, 245, 240), (241, 246, 244, 239), (240, 245, 246, 241), (243, 248, 247, 242), (244, 249, 248, 243), (242, 247, 250, 245), (246, 251, 249, 244), (245, 250, 251, 246), (248, 253, 252, 247), (249, 254, 253, 248), (247, 252, 255, 250), (251, 256, 254, 249), (250, 255, 256, 251), (206, 209, 260, 257), (212, 224, 259, 258), (209, 212, 258, 260), (224, 223, 261, 259), (206, 257, 203), (204, 207, 266, 203), (218, 222, 265, 262), (210, 214, 263, 264), (207, 210, 264, 266), (214, 218, 262, 263), (276, 270, 272, 278), (269, 271, 405, 403), (69, 268, 402, 392), (270, 276, 275, 269), (221, 265, 400, 395), (281, 276, 278, 283), (271, 277, 273, 267), (269, 275, 277, 271), (276, 281, 280, 275), (268, 274, 278, 272), (287, 281, 283, 289), (277, 282, 279, 273), (275, 280, 282, 277), (281, 287, 286, 280), (293, 287, 289, 295), (282, 288, 284, 279), (280, 286, 288, 282), (287, 293, 292, 286), (274, 285, 283, 278), (285, 290, 289, 283), (290, 296, 295, 289), (299, 293, 295, 301), (288, 294, 291, 284), (286, 292, 294, 288), (293, 299, 298, 292), (296, 302, 301, 295), (80, 408, 83, 86), (306, 299, 301, 308), (294, 300, 297, 291), (292, 298, 300, 294), (299, 306, 305, 298), (76, 279, 408, 80), (302, 309, 308, 301), (303, 310, 309, 302), (313, 306, 308, 315), (300, 307, 304, 297), (298, 305, 307, 300), (306, 313, 312, 305), (297, 304, 310, 303), (309, 316, 315, 308), (310, 317, 316, 309), (320, 313, 315, 322), (307, 314, 311, 304), (305, 312, 314, 307), (313, 320, 319, 312), (304, 311, 317, 310), (316, 323, 322, 315), (317, 324, 323, 316), (346, 320, 322, 347), (314, 321, 318, 311), (312, 319, 321, 314), (320, 346, 345, 319), (311, 318, 324, 317), (253, 326, 325, 252), (254, 327, 326, 253), (252, 325, 328, 255), (256, 329, 327, 254), (255, 328, 329, 256), (326, 331, 330, 325), (327, 332, 331, 326), (325, 330, 333, 328), (329, 334, 332, 327), (328, 333, 334, 329), (331, 336, 335, 330), (332, 337, 336, 331), (330, 335, 338, 333), (334, 339, 337, 332), (333, 338, 339, 334), (336, 341, 340, 335), (337, 342, 341, 336), (335, 340, 343, 338), (339, 344, 342, 337), (338, 343, 344, 339), (344, 343, 340, 341, 342), (323, 348, 347, 322), (324, 349, 348, 323), (351, 346, 347, 352), (346, 351, 350, 345), (272, 270, 404, 406), (348, 353, 352, 347), (349, 354, 353, 348), (357, 351, 352, 358), (351, 357, 355, 356, 350), (265, 222, 396, 400), (353, 359, 358, 352), (354, 360, 359, 353), (68, 66, 389, 391), (22, 60, 387, 385), (219, 261, 399, 393), (321, 362, 361, 318), (372, 378, 382, 368, 369, 375), (375, 366, 371, 372), (362, 364, 363, 361), (378, 372, 356, 360), (381, 382, 378, 377), (364, 367, 365, 363), (380, 381, 377, 376), (379, 376, 349, 324), (367, 369, 368, 365), (379, 380, 376), (356, 372, 371, 350), (350, 371, 370, 345), (354, 377, 378, 360), (349, 376, 377, 354), (319, 373, 362, 321), (318, 361, 379, 324), (373, 374, 364, 362), (361, 363, 380, 379), (374, 366, 367, 364), (363, 365, 381, 380), (366, 375, 369, 367), (365, 368, 382, 381), (374, 373, 370), (374, 370, 371, 366), (370, 373, 319, 345), (360, 356, 359), (359, 356, 355, 358), (355, 357, 358), (67, 66, 70, 71), (387, 393, 401, 391), (385, 387, 391, 389), (388, 384, 392), (396, 388, 392, 402), (386, 383, 390), (406, 404, 395), (392, 384, 390), (384, 386, 390), (383, 385, 389), (390, 383, 389), (399, 405, 401, 393), (397, 403, 405, 399), (396, 402, 406, 400), (404, 398, 395), (406, 395, 400), (404, 403, 394), (398, 404, 394), (403, 397, 394), (225, 221, 395, 398), (60, 219, 393, 387), (222, 64, 388, 396), (64, 21, 384, 388), (67, 69, 392, 390), (220, 225, 398, 394), (409, 88, 94, 95), (83, 409, 95, 89), (407, 303, 302, 296), (291, 297, 303, 407), (409, 83, 408), (408, 279, 410), (410, 279, 284), (410, 284, 407), (407, 284, 291), (410, 407, 290), (290, 407, 296), (410, 290, 285)])
me_cube.polygons.foreach_set('use_smooth', [True] * 423)
me_cube.polygons.foreach_set('material_index', [1, 1, 1, 1, 1, 1, 1, 1, 1, 1, 1, 1, 1, 1, 1, 1, 1, 1, 1, 1, 1, 1, 1, 1, 1, 1, 1, 1, 1, 1, 1, 1, 1, 1, 1, 1, 1, 1, 1, 1, 1, 1, 1, 1, 1, 1, 1, 1, 1, 1, 1, 1, 1, 1, 1, 1, 1, 1, 1, 1, 1, 1, 1, 1, 1, 1, 1, 1, 1, 1, 1, 1, 1, 1, 1, 1, 1, 1, 1, 1, 1, 1, 1, 1, 1, 1, 1, 1, 1, 1, 1, 1, 1, 1, 1, 1, 1, 1, 1, 1, 1, 1, 1, 1, 1, 1, 1, 1, 1, 1, 1, 1, 1, 1, 1, 1, 1, 1, 1, 1, 1, 1, 1, 1, 1, 1, 1, 1, 1, 1, 1, 1, 1, 1, 1, 1, 1, 1, 1, 1, 1, 1, 1, 1, 1, 1, 1, 1, 1, 1, 1, 1, 1, 1, 1, 1, 1, 1, 1, 1, 1, 1, 1, 1, 1, 1, 1, 1, 1, 1, 1, 1, 1, 1, 1, 1, 1, 1, 1, 1, 1, 1, 1, 1, 1, 1, 1, 1, 1, 1, 1, 1, 1, 1, 1, 1, 1, 1, 1, 1, 1, 1, 1, 1, 1, 1, 1, 1, 1, 1, 1, 1, 1, 1, 1, 1, 1, 1, 1, 1, 1, 1, 1, 1, 1, 1, 1, 1, 1, 1, 1, 1, 1, 1, 1, 1, 1, 1, 1, 1, 1, 1, 1, 1, 1, 1, 1, 1, 1, 1, 1, 1, 1, 1, 1, 1, 1, 1, 1, 1, 1, 1, 1, 1, 1, 1, 1, 1, 1, 1, 1, 1, 1, 1, 1, 1, 1, 1, 1, 1, 1, 1, 1, 1, 1, 1, 1, 1, 1, 1, 1, 1, 1, 1, 1, 1, 1, 1, 1, 1, 1, 1, 1, 1, 1, 1, 1, 1, 1, 1, 1, 1, 1, 1, 1, 1, 1, 1, 1, 1, 1, 1, 1, 1, 1, 1, 1, 1, 1, 1, 1, 1, 1, 1, 1, 1, 1, 1, 1, 1, 1, 1, 1, 1, 1, 1, 1, 1, 1, 1, 1, 1, 1, 1, 1, 1, 1, 1, 1, 1, 1, 1, 1, 1, 1, 1, 1, 1, 1, 1, 1, 1, 1, 1, 1, 1, 1, 1, 1, 1, 1, 1, 1, 1, 1, 1, 1, 1, 1, 1, 1, 1, 1, 1, 1, 1, 1, 1, 1, 1, 1, 1, 1, 1, 1, 1, 1, 1, 1, 1, 1, 1, 1, 1, 1, 1, 1, 1, 1, 1, 1, 1, 1])
_uv = me_cube.uv_layers.new(name='Mapa UV')
_uv.uv.foreach_set('vector', [0.05751, 0.9111, 0.1101, 0.9114, 0.1101, 0.9372, 0.05686, 0.9364, 0.002004, 0.9076, 0.05751, 0.9111, 0.05686, 0.9364, 0.001334, 0.9328, 0.5991, 0.462, 0.5148, 0.3352, 0.6191, 0.3029, 0.7124, 0.3602, 0.3925, 0.4321, 0.3925, 0.3241, 0.4833, 0.3149, 0.5148, 0.3352, 0.5273, 0.2123, 0.5161, 0.08846, 0.6199, 0.1228, 0.6246, 0.2127, 0.5273, 0.2123, 0.6246, 0.2127, 0.6191, 0.3029, 0.5148, 0.3352, 0.5273, 0.2123, 0.5148, 0.3352, 0.4833, 0.3149, 0.4876, 0.2254, 0.5273, 0.2123, 0.4876, 0.2254, 0.4834, 0.1361, 0.5161, 0.08846, 0.3925, 0.2251, 0.3925, 0.1242, 0.4834, 0.1361, 0.4876, 0.2254, 0.3925, 0.2251, 0.4876, 0.2254, 0.4833, 0.3149, 0.3925, 0.3241, 0.7522, 0.2129, 0.7124, 0.3602, 0.6191, 0.3029, 0.6246, 0.2127, 0.7522, 0.2129, 0.6246, 0.2127, 0.6199, 0.1228, 0.7127, 0.06562, 0.6452, 0.0003393, 0.7127, 0.06562, 0.6199, 0.1228, 0.5161, 0.08846, 0.5727, 0.00447, 0.4621, 0.02255, 0.5161, 0.08846, 0.4834, 0.1361, 0.3925, 0.1242, 0.3925, 0.02484, 0.001334, 0.9328, 0.05686, 0.9364, 0.05648, 0.9496, 0.000965, 0.946, 0.05686, 0.9364, 0.1101, 0.9372, 0.1101, 0.9508, 0.05648, 0.9496, 0.000965, 0.946, 0.05648, 0.9496, 0.05571, 0.9714, 0.0003393, 0.9678, 0.05648, 0.9496, 0.1101, 0.9508, 0.1101, 0.9725, 0.05571, 0.9714, 0.4573, 0.7088, 0.514, 0.6874, 0.5258, 0.6965, 0.4573, 0.7317, 0.5349, 0.6738, 0.4827, 0.647, 0.4827, 0.6214, 0.5471, 0.6652, 0.5258, 0.6965, 0.5666, 0.7113, 0.5187, 0.7171, 0.5471, 0.6652, 0.4827, 0.6214, 0.4827, 0.5979, 0.5387, 0.6347, 0.5187, 0.7171, 0.5666, 0.7113, 0.5936, 0.7189, 0.5141, 0.7428, 0.5387, 0.6347, 0.4827, 0.5979, 0.4827, 0.5737, 0.5359, 0.6066, 0.5359, 0.6066, 0.4827, 0.5737, 0.4827, 0.5497, 0.533, 0.5746, 0.5141, 0.7428, 0.5936, 0.7189, 0.5824, 0.7591, 0.5098, 0.7757, 0.5098, 0.7757, 0.5824, 0.7591, 0.5716, 0.8105, 0.5091, 0.8244, 0.6728, 0.7058, 0.6464, 0.7031, 0.6457, 0.6898, 0.6704, 0.6884, 0.5091, 0.8244, 0.5716, 0.8105, 0.5599, 0.8695, 0.5103, 0.868, 0.5975, 0.546, 0.6191, 0.5705, 0.6057, 0.5999, 0.533, 0.5746, 0.4827, 0.5497, 0.4827, 0.5153, 0.5315, 0.5296, 0.5315, 0.5296, 0.4827, 0.5153, 0.4827, 0.4864, 0.5371, 0.4856, 0.5716, 0.8105, 0.5824, 0.7591, 0.5935, 0.7919, 0.6444, 0.5633, 0.6191, 0.5705, 0.6062, 0.4831, 0.6187, 0.4805, 0.6191, 0.5705, 0.5975, 0.546, 0.5916, 0.4862, 0.6062, 0.4831, 0.5716, 0.8105, 0.5935, 0.7919, 0.5746, 0.8743, 0.5599, 0.8695, 0.8144, 0.7021, 0.7816, 0.7058, 0.7816, 0.6887, 0.8144, 0.6888, 0.7031, 0.7056, 0.6728, 0.7058, 0.6704, 0.6884, 0.7032, 0.6886, 0.7816, 0.7058, 0.7418, 0.7057, 0.7418, 0.6886, 0.7816, 0.6887, 0.7418, 0.7057, 0.7031, 0.7056, 0.7032, 0.6886, 0.7418, 0.6886, 0.7418, 0.6886, 0.7032, 0.6886, 0.7032, 0.6714, 0.7419, 0.6715, 0.7816, 0.6887, 0.7418, 0.6886, 0.7419, 0.6715, 0.7816, 0.6716, 0.7032, 0.6886, 0.6704, 0.6884, 0.6698, 0.6713, 0.7032, 0.6714, 0.8144, 0.6888, 0.7816, 0.6887, 0.7816, 0.6716, 0.8145, 0.6717, 0.6704, 0.6884, 0.6457, 0.6898, 0.6448, 0.6727, 0.6698, 0.6713, 0.7209, 0.7125, 0.7606, 0.7135, 0.7586, 0.7723, 0.7211, 0.7705, 0.6798, 0.7137, 0.7209, 0.7125, 0.7211, 0.7705, 0.6827, 0.7733, 0.7606, 0.7135, 0.7934, 0.7152, 0.7909, 0.774, 0.7586, 0.7723, 0.6471, 0.7156, 0.6798, 0.7137, 0.6827, 0.7733, 0.6506, 0.7738, 0.7934, 0.7152, 0.8189, 0.7166, 0.815, 0.7739, 0.7909, 0.774, 0.7211, 0.7705, 0.7586, 0.7723, 0.758, 0.7849, 0.7213, 0.7846, 0.6827, 0.7733, 0.7211, 0.7705, 0.7213, 0.7846, 0.6832, 0.7857, 0.7586, 0.7723, 0.7909, 0.774, 0.7905, 0.7863, 0.758, 0.7849, 0.6506, 0.7738, 0.6827, 0.7733, 0.6832, 0.7857, 0.6483, 0.7866, 0.7909, 0.774, 0.815, 0.7739, 0.8172, 0.7877, 0.7905, 0.7863, 0.7213, 0.7846, 0.758, 0.7849, 0.7579, 0.7983, 0.7215, 0.7987, 0.6832, 0.7857, 0.7213, 0.7846, 0.7215, 0.7987, 0.6835, 0.7993, 0.758, 0.7849, 0.7905, 0.7863, 0.7895, 0.8001, 0.7579, 0.7983, 0.6483, 0.7866, 0.6832, 0.7857, 0.6835, 0.7993, 0.6501, 0.8019, 0.7905, 0.7863, 0.8172, 0.7877, 0.8151, 0.8033, 0.7895, 0.8001, 0.7215, 0.7987, 0.7579, 0.7983, 0.7528, 0.8665, 0.7236, 0.8666, 0.6835, 0.7993, 0.7215, 0.7987, 0.7236, 0.8666, 0.6933, 0.8684, 0.7579, 0.7983, 0.7895, 0.8001, 0.7775, 0.8693, 0.7528, 0.8665, 0.6501, 0.8019, 0.6835, 0.7993, 0.6933, 0.8684, 0.6691, 0.8733, 0.7895, 0.8001, 0.8151, 0.8033, 0.7954, 0.8733, 0.7775, 0.8693, 0.5878, 0.6493, 0.5387, 0.6347, 0.5359, 0.6066, 0.6147, 0.6402, 0.6057, 0.5999, 0.533, 0.5746, 0.5315, 0.5296, 0.5975, 0.546, 0.6147, 0.6402, 0.5359, 0.6066, 0.533, 0.5746, 0.6057, 0.5999, 0.5975, 0.546, 0.5315, 0.5296, 0.5371, 0.4856, 0.5916, 0.4862, 0.5878, 0.6493, 0.5471, 0.6652, 0.5387, 0.6347, 0.4573, 0.7317, 0.5258, 0.6965, 0.5187, 0.7171, 0.4573, 0.7514, 0.4573, 0.8345, 0.5091, 0.8244, 0.5103, 0.868, 0.4572, 0.8665, 0.4573, 0.7757, 0.5141, 0.7428, 0.5098, 0.7757, 0.4573, 0.8045, 0.4573, 0.7514, 0.5187, 0.7171, 0.5141, 0.7428, 0.4573, 0.7757, 0.4573, 0.8045, 0.5098, 0.7757, 0.5091, 0.8244, 0.4573, 0.8345, 0.02458, 0.4791, 0.03956, 0.4747, 0.04207, 0.5412, 0.02838, 0.5376, 0.883, 0.5527, 0.8952, 0.5418, 0.9002, 0.5478, 0.8874, 0.5579, 0.6404, 0.4945, 0.6721, 0.4994, 0.6682, 0.5102, 0.6364, 0.507, 0.7341, 0.494, 0.7859, 0.4948, 0.7859, 0.5033, 0.7319, 0.5039, 0.8997, 0.4994, 0.9314, 0.4945, 0.9354, 0.507, 0.9036, 0.5102, 0.03956, 0.4747, 0.08144, 0.4733, 0.08042, 0.5395, 0.04207, 0.5412, 0.2936, 0.5371, 0.2945, 0.5796, 0.2816, 0.5807, 0.2807, 0.5398, 0.2883, 0.4865, 0.2936, 0.5371, 0.2807, 0.5398, 0.2747, 0.4831, 0.2748, 0.4564, 0.2747, 0.4831, 0.2395, 0.4872, 0.2342, 0.4595, 0.02864, 0.5786, 0.02838, 0.5376, 0.04207, 0.5412, 0.04272, 0.5796, 0.08144, 0.4733, 0.1221, 0.4796, 0.1136, 0.5181, 0.08042, 0.5395, 0.2807, 0.5398, 0.2816, 0.5807, 0.2367, 0.5828, 0.2425, 0.5403, 0.2747, 0.4831, 0.2807, 0.5398, 0.2425, 0.5403, 0.2395, 0.4872, 0.2342, 0.4595, 0.2395, 0.4872, 0.2082, 0.4916, 0.1987, 0.4723, 0.1221, 0.4796, 0.1332, 0.4867, 0.1277, 0.511, 0.1136, 0.5181, 0.1575, 0.5831, 0.1174, 0.5606, 0.1636, 0.5487, 0.2395, 0.4872, 0.2425, 0.5403, 0.2115, 0.5204, 0.2082, 0.4916, 0.1987, 0.4723, 0.2082, 0.4916, 0.1959, 0.493, 0.1894, 0.4809, 0.04272, 0.5796, 0.04207, 0.5412, 0.08042, 0.5395, 0.08972, 0.5829, 0.08972, 0.5829, 0.08042, 0.5395, 0.1136, 0.5181, 0.1174, 0.5606, 0.1174, 0.5606, 0.1136, 0.5181, 0.1277, 0.511, 0.1327, 0.5345, 0.9034, 0.1157, 0.9035, 0.07499, 0.9318, 0.07531, 0.9319, 0.1158, 0.08972, 0.5829, 0.1174, 0.5606, 0.1575, 0.5831, 0.2082, 0.4916, 0.2115, 0.5204, 0.1968, 0.5131, 0.1959, 0.493, 0.9034, 0.1157, 0.8871, 0.1157, 0.8873, 0.07505, 0.9035, 0.07499, 0.9595, 0.116, 0.9319, 0.1158, 0.9318, 0.07531, 0.9602, 0.07542, 0.1575, 0.5831, 0.1636, 0.5487, 0.2098, 0.5602, 0.9035, 0.07499, 0.9035, 0.05672, 0.9332, 0.05674, 0.9318, 0.07531, 0.8625, 0.1159, 0.8333, 0.1161, 0.8336, 0.07536, 0.8629, 0.07517, 0.8871, 0.1157, 0.8625, 0.1159, 0.8629, 0.07517, 0.8873, 0.07505, 0.9035, 0.07499, 0.8873, 0.07505, 0.8867, 0.05669, 0.9035, 0.05672, 0.1174, 0.5606, 0.1327, 0.5345, 0.1636, 0.5487, 0.9602, 0.07542, 0.9318, 0.07531, 0.9332, 0.05674, 0.9606, 0.05673, 0.9977, 0.07473, 0.9602, 0.07542, 0.9606, 0.05673, 0.9992, 0.05524, 0.9035, 0.05672, 0.9036, 0.04604, 0.9319, 0.04593, 0.9332, 0.05674, 0.8629, 0.07517, 0.8336, 0.07536, 0.8332, 0.05664, 0.8614, 0.05638, 0.8873, 0.07505, 0.8629, 0.07517, 0.8614, 0.05638, 0.8867, 0.05669, 0.9035, 0.05672, 0.8867, 0.05669, 0.8873, 0.04582, 0.9036, 0.04604, 0.8336, 0.07536, 0.794, 0.07493, 0.7927, 0.05534, 0.8332, 0.05664, 0.9606, 0.05673, 0.9332, 0.05674, 0.9319, 0.04593, 0.96, 0.04534, 0.9992, 0.05524, 0.9606, 0.05673, 0.96, 0.04534, 0.9973, 0.04412, 0.9036, 0.04604, 0.9038, 0.003614, 0.9318, 0.003505, 0.9319, 0.04593, 0.8614, 0.05638, 0.8332, 0.05664, 0.8337, 0.04517, 0.8629, 0.04537, 0.8867, 0.05669, 0.8614, 0.05638, 0.8629, 0.04537, 0.8873, 0.04582, 0.8861, 0.9294, 0.9075, 0.9417, 0.8862, 0.9686, 0.8731, 0.9516, 0.8332, 0.05664, 0.7927, 0.05534, 0.7942, 0.04421, 0.8337, 0.04517, 0.96, 0.04534, 0.9319, 0.04593, 0.9318, 0.003505, 0.9597, 0.00305, 0.9973, 0.04412, 0.96, 0.04534, 0.9597, 0.00305, 0.9961, 0.00219, 0.8914, 0.922, 0.8861, 0.9294, 0.8523, 0.9188, 0.8552, 0.9104, 0.8629, 0.04537, 0.8337, 0.04517, 0.8356, 0.002158, 0.8637, 0.002987, 0.8873, 0.04582, 0.8629, 0.04537, 0.8637, 0.002987, 0.8878, 0.003453, 0.8914, 0.922, 0.9129, 0.9335, 0.9075, 0.9417, 0.8861, 0.9294, 0.8337, 0.04517, 0.7942, 0.04421, 0.7957, 0.0007478, 0.8356, 0.002158, 0.9034, 0.4508, 0.856, 0.4517, 0.8735, 0.4161, 0.9033, 0.4244, 0.951, 0.4517, 0.9034, 0.4508, 0.9033, 0.4244, 0.9377, 0.4143, 0.856, 0.4517, 0.8287, 0.4182, 0.8495, 0.393, 0.8735, 0.4161, 0.9908, 0.4304, 0.951, 0.4517, 0.9377, 0.4143, 0.9841, 0.3826, 0.8287, 0.4182, 0.8042, 0.4023, 0.8232, 0.3628, 0.8495, 0.393, 0.9033, 0.4244, 0.8735, 0.4161, 0.8785, 0.4086, 0.9029, 0.4152, 0.9377, 0.4143, 0.9033, 0.4244, 0.9029, 0.4152, 0.932, 0.4053, 0.8735, 0.4161, 0.8495, 0.393, 0.8582, 0.3855, 0.8785, 0.4086, 0.9841, 0.3826, 0.9377, 0.4143, 0.932, 0.4053, 0.9731, 0.3621, 0.8495, 0.393, 0.8232, 0.3628, 0.8393, 0.3492, 0.8582, 0.3855, 0.9029, 0.4152, 0.8785, 0.4086, 0.884, 0.3994, 0.9023, 0.4051, 0.932, 0.4053, 0.9029, 0.4152, 0.9023, 0.4051, 0.924, 0.3939, 0.8785, 0.4086, 0.8582, 0.3855, 0.8733, 0.3787, 0.884, 0.3994, 0.9731, 0.3621, 0.932, 0.4053, 0.924, 0.3939, 0.9357, 0.35, 0.8582, 0.3855, 0.8393, 0.3492, 0.8728, 0.3458, 0.8733, 0.3787, 0.9023, 0.4051, 0.884, 0.3994, 0.8919, 0.3903, 0.9011, 0.3938, 0.924, 0.3939, 0.9023, 0.4051, 0.9011, 0.3938, 0.9101, 0.385, 0.884, 0.3994, 0.8733, 0.3787, 0.8904, 0.3796, 0.8919, 0.3903, 0.9357, 0.35, 0.924, 0.3939, 0.9101, 0.385, 0.9005, 0.3709, 0.8733, 0.3787, 0.8728, 0.3458, 0.9005, 0.3709, 0.8904, 0.3796, 0.9005, 0.3709, 0.9101, 0.385, 0.9011, 0.3938, 0.8919, 0.3903, 0.8904, 0.3796, 0.8207, 0.9162, 0.8552, 0.9104, 0.8523, 0.9188, 0.8233, 0.9244, 0.7815, 0.9336, 0.8207, 0.9162, 0.8233, 0.9244, 0.7853, 0.941, 0.8861, 0.9294, 0.8731, 0.9516, 0.8499, 0.94, 0.8523, 0.9188, 0.7859, 0.4948, 0.8377, 0.494, 0.8399, 0.5039, 0.7859, 0.5033, 0.6774, 0.5313, 0.6621, 0.5367, 0.661, 0.5292, 0.6744, 0.525, 0.8233, 0.9244, 0.8523, 0.9188, 0.8499, 0.94, 0.8297, 0.9407, 0.7853, 0.941, 0.8233, 0.9244, 0.8297, 0.9407, 0.8017, 0.967, 0.8731, 0.9516, 0.8689, 0.9573, 0.8503, 0.9461, 0.8499, 0.94, 0.8731, 0.9516, 0.8862, 0.9686, 0.8769, 0.9732, 0.8689, 0.9573, 0.924, 0.5379, 0.9097, 0.5367, 0.9108, 0.5292, 0.9252, 0.5301, 0.8297, 0.9407, 0.8499, 0.94, 0.8503, 0.9461, 0.8326, 0.9468, 0.8017, 0.967, 0.8297, 0.9407, 0.8326, 0.9468, 0.8103, 0.9732, 0.8503, 0.9461, 0.8689, 0.9573, 0.8769, 0.9732, 0.8326, 0.9468, 0.9036, 0.04604, 0.8873, 0.04582, 0.8878, 0.003453, 0.9038, 0.003614, 0.7824, 0.5965, 0.7346, 0.5938, 0.7336, 0.5836, 0.7824, 0.5878, 0.229, 0.7587, 0.2202, 0.7313, 0.1678, 0.734, 0.1682, 0.7582, 0.7415, 0.9007, 0.7345, 0.9081, 0.723, 0.908, 0.702, 0.9076, 0.6932, 0.9079, 0.6888, 0.8986, 0.7345, 0.9081, 0.7415, 0.9007, 0.7485, 0.9083, 0.7345, 0.9148, 0.7278, 0.9511, 0.6966, 0.9511, 0.7004, 0.931, 0.7241, 0.9312, 0.1677, 0.8634, 0.258, 0.8642, 0.2486, 0.8114, 0.1682, 0.8107, 0.6932, 0.9144, 0.6778, 0.9067, 0.6888, 0.8986, 0.6932, 0.9079, 0.7241, 0.9312, 0.7004, 0.931, 0.702, 0.9149, 0.723, 0.9152, 0.6909, 0.9287, 0.6756, 0.9374, 0.6778, 0.9067, 0.6932, 0.9144, 0.1677, 0.7234, 0.2573, 0.7187, 0.2584, 0.7115, 0.1674, 0.7145, 0.723, 0.9152, 0.702, 0.9149, 0.702, 0.9076, 0.723, 0.908, 0.6833, 0.9475, 0.6756, 0.9374, 0.6909, 0.9287, 0.2486, 0.8114, 0.248, 0.8043, 0.1683, 0.8035, 0.1682, 0.8107, 0.248, 0.8043, 0.2482, 0.7813, 0.1685, 0.7806, 0.1683, 0.8035, 0.2587, 0.8727, 0.258, 0.8642, 0.1677, 0.8634, 0.1676, 0.8719, 0.2584, 0.8957, 0.2587, 0.8727, 0.1676, 0.8719, 0.1674, 0.8949, 0.2477, 0.7747, 0.229, 0.7587, 0.1682, 0.7582, 0.1685, 0.7726, 0.2202, 0.7313, 0.2573, 0.7187, 0.1677, 0.7234, 0.1678, 0.734, 0.7457, 0.945, 0.7278, 0.9511, 0.7241, 0.9312, 0.7371, 0.9286, 0.6966, 0.9511, 0.6833, 0.9475, 0.6909, 0.9287, 0.7004, 0.931, 0.7371, 0.9286, 0.7241, 0.9312, 0.723, 0.9152, 0.7345, 0.9148, 0.7004, 0.931, 0.6909, 0.9287, 0.6932, 0.9144, 0.702, 0.9149, 0.7345, 0.9148, 0.723, 0.9152, 0.723, 0.908, 0.7345, 0.9081, 0.702, 0.9149, 0.6932, 0.9144, 0.6932, 0.9079, 0.702, 0.9076, 0.7371, 0.9286, 0.7507, 0.9361, 0.7457, 0.945, 0.7371, 0.9286, 0.7345, 0.9148, 0.7485, 0.9083, 0.7507, 0.9361, 0.1685, 0.7806, 0.2482, 0.7813, 0.2477, 0.7747, 0.1685, 0.7726, 0.8103, 0.9732, 0.8326, 0.9468, 0.8769, 0.9732, 0.9097, 0.5367, 0.8945, 0.5313, 0.8974, 0.525, 0.9108, 0.5292, 0.7309, 0.5304, 0.6774, 0.5313, 0.6744, 0.525, 0.7289, 0.525, 0.1627, 0.9111, 0.1634, 0.9364, 0.1101, 0.9372, 0.1101, 0.9114, 0.2182, 0.9076, 0.2189, 0.9328, 0.1634, 0.9364, 0.1627, 0.9111, 0.1535, 0.462, 0.04017, 0.3602, 0.1334, 0.3029, 0.2377, 0.3352, 0.3925, 0.4321, 0.2377, 0.3352, 0.3017, 0.3149, 0.3925, 0.3241, 0.2253, 0.2123, 0.128, 0.2127, 0.1327, 0.1228, 0.2365, 0.08846, 0.2253, 0.2123, 0.2377, 0.3352, 0.1334, 0.3029, 0.128, 0.2127, 0.2253, 0.2123, 0.2973, 0.2254, 0.3017, 0.3149, 0.2377, 0.3352, 0.2253, 0.2123, 0.2365, 0.08846, 0.3016, 0.1361, 0.2973, 0.2254, 0.3925, 0.2251, 0.2973, 0.2254, 0.3016, 0.1361, 0.3925, 0.1242, 0.3925, 0.2251, 0.3925, 0.3241, 0.3017, 0.3149, 0.2973, 0.2254, 0.0003393, 0.2129, 0.128, 0.2127, 0.1334, 0.3029, 0.04017, 0.3602, 0.0003393, 0.2129, 0.03992, 0.06562, 0.1327, 0.1228, 0.128, 0.2127, 0.1074, 0.0003393, 0.1799, 0.00447, 0.2365, 0.08846, 0.1327, 0.1228, 0.03992, 0.06562, 0.3229, 0.02255, 0.3925, 0.02484, 0.3925, 0.1242, 0.3016, 0.1361, 0.2365, 0.08846, 0.2189, 0.9328, 0.2193, 0.946, 0.1638, 0.9496, 0.1634, 0.9364, 0.1634, 0.9364, 0.1638, 0.9496, 0.1101, 0.9508, 0.1101, 0.9372, 0.2193, 0.946, 0.2199, 0.9678, 0.1645, 0.9714, 0.1638, 0.9496, 0.1638, 0.9496, 0.1645, 0.9714, 0.1101, 0.9725, 0.1101, 0.9508, 0.4573, 0.7088, 0.4573, 0.7317, 0.3888, 0.6965, 0.4006, 0.6874, 0.4304, 0.6738, 0.4183, 0.6652, 0.4827, 0.6214, 0.4827, 0.647, 0.3888, 0.6965, 0.3959, 0.7171, 0.348, 0.7113, 0.4183, 0.6652, 0.4267, 0.6347, 0.4827, 0.5979, 0.4827, 0.6214, 0.3959, 0.7171, 0.4005, 0.7428, 0.321, 0.7188, 0.348, 0.7113, 0.4267, 0.6347, 0.4295, 0.6066, 0.4827, 0.5737, 0.4827, 0.5979, 0.4295, 0.6066, 0.4324, 0.5746, 0.4827, 0.5497, 0.4827, 0.5737, 0.4005, 0.7428, 0.4047, 0.7757, 0.3322, 0.759, 0.321, 0.7188, 0.4047, 0.7757, 0.4055, 0.8243, 0.3429, 0.8104, 0.3322, 0.759, 0.65, 0.6266, 0.6475, 0.644, 0.6228, 0.6426, 0.6235, 0.6293, 0.4055, 0.8243, 0.4042, 0.868, 0.3546, 0.8694, 0.3429, 0.8104, 0.3679, 0.546, 0.3597, 0.5999, 0.3463, 0.5705, 0.4324, 0.5746, 0.4339, 0.5296, 0.4827, 0.5153, 0.4827, 0.5497, 0.4339, 0.5296, 0.4282, 0.4856, 0.4827, 0.4864, 0.4827, 0.5153, 0.3429, 0.8104, 0.3211, 0.7918, 0.3322, 0.759, 0.321, 0.5633, 0.3467, 0.4805, 0.3592, 0.4831, 0.3463, 0.5705, 0.3463, 0.5705, 0.3592, 0.4831, 0.3738, 0.4862, 0.3679, 0.546, 0.3429, 0.8104, 0.3546, 0.8694, 0.3398, 0.8742, 0.3211, 0.7918, 0.7915, 0.6306, 0.7915, 0.6439, 0.7587, 0.6439, 0.7587, 0.6269, 0.6803, 0.6269, 0.6803, 0.6439, 0.6475, 0.644, 0.65, 0.6266, 0.7587, 0.6269, 0.7587, 0.6439, 0.7189, 0.6439, 0.7189, 0.6269, 0.7189, 0.6269, 0.7189, 0.6439, 0.6803, 0.6439, 0.6803, 0.6269, 0.7189, 0.6439, 0.7189, 0.661, 0.6803, 0.661, 0.6803, 0.6439, 0.7587, 0.6439, 0.7587, 0.661, 0.7189, 0.661, 0.7189, 0.6439, 0.6803, 0.6439, 0.6803, 0.661, 0.6469, 0.6611, 0.6475, 0.644, 0.7915, 0.6439, 0.7915, 0.661, 0.7587, 0.661, 0.7587, 0.6439, 0.6475, 0.644, 0.6469, 0.6611, 0.6219, 0.6597, 0.6228, 0.6426, 0.1597, 0.8174, 0.1018, 0.8172, 0.09995, 0.7797, 0.1588, 0.7777, 0.1586, 0.8586, 0.09902, 0.8557, 0.1018, 0.8172, 0.1597, 0.8174, 0.1588, 0.7777, 0.09995, 0.7797, 0.09824, 0.7475, 0.1571, 0.745, 0.1567, 0.8912, 0.09851, 0.8877, 0.09902, 0.8557, 0.1586, 0.8586, 0.1571, 0.745, 0.09824, 0.7475, 0.09835, 0.7234, 0.1557, 0.7194, 0.1018, 0.8172, 0.0877, 0.817, 0.08737, 0.7803, 0.09995, 0.7797, 0.09902, 0.8557, 0.08655, 0.8552, 0.0877, 0.817, 0.1018, 0.8172, 0.09995, 0.7797, 0.08737, 0.7803, 0.08594, 0.7478, 0.09824, 0.7475, 0.09851, 0.8877, 0.08569, 0.89, 0.08655, 0.8552, 0.09902, 0.8557, 0.09824, 0.7475, 0.08594, 0.7478, 0.08459, 0.7211, 0.09835, 0.7234, 0.0877, 0.817, 0.07359, 0.8168, 0.074, 0.7804, 0.08737, 0.7803, 0.08655, 0.8552, 0.073, 0.8549, 0.07359, 0.8168, 0.0877, 0.817, 0.08737, 0.7803, 0.074, 0.7804, 0.07218, 0.7489, 0.08594, 0.7478, 0.08569, 0.89, 0.07033, 0.8882, 0.073, 0.8549, 0.08655, 0.8552, 0.08594, 0.7478, 0.07218, 0.7489, 0.06894, 0.7233, 0.08459, 0.7211, 0.07359, 0.8168, 0.005658, 0.8148, 0.005802, 0.7855, 0.074, 0.7804, 0.073, 0.8549, 0.003848, 0.845, 0.005658, 0.8148, 0.07359, 0.8168, 0.074, 0.7804, 0.005802, 0.7855, 0.002988, 0.7609, 0.07218, 0.7489, 0.07033, 0.8882, -0.00105, 0.8693, 0.003848, 0.845, 0.073, 0.8549, 0.07218, 0.7489, 0.002988, 0.7609, -0.00105, 0.7429, 0.06894, 0.7233, 0.3776, 0.6493, 0.3507, 0.6402, 0.4295, 0.6066, 0.4267, 0.6347, 0.3597, 0.5999, 0.3679, 0.546, 0.4339, 0.5296, 0.4324, 0.5746, 0.3507, 0.6402, 0.3597, 0.5999, 0.4324, 0.5746, 0.4295, 0.6066, 0.3679, 0.546, 0.3738, 0.4862, 0.4282, 0.4856, 0.4339, 0.5296, 0.3776, 0.6493, 0.4267, 0.6347, 0.4183, 0.6652, 0.4573, 0.7317, 0.4573, 0.7514, 0.3959, 0.7171, 0.3888, 0.6965, 0.4573, 0.8345, 0.4572, 0.8665, 0.4042, 0.868, 0.4055, 0.8243, 0.4573, 0.7757, 0.4573, 0.8045, 0.4047, 0.7757, 0.4005, 0.7428, 0.4573, 0.7514, 0.4573, 0.7757, 0.4005, 0.7428, 0.3959, 0.7171, 0.4573, 0.8045, 0.4573, 0.8345, 0.4055, 0.8243, 0.4047, 0.7757, 0.02331, 0.6807, 0.009733, 0.674, 0.023, 0.6187, 0.03685, 0.6174, 0.6721, 0.4994, 0.7341, 0.494, 0.7319, 0.5039, 0.6682, 0.5102, 0.8303, 0.5938, 0.7824, 0.5965, 0.7824, 0.5878, 0.8312, 0.5836, 0.311, 0.6894, 0.2982, 0.6954, 0.2924, 0.6718, 0.3039, 0.666, 0.6819, 0.5527, 0.7292, 0.5545, 0.7266, 0.559, 0.6775, 0.5579, 0.08199, 0.6922, 0.02331, 0.6807, 0.03685, 0.6174, 0.09341, 0.6314, 0.2992, 0.619, 0.2868, 0.6186, 0.2816, 0.5807, 0.2945, 0.5796, 0.3039, 0.666, 0.2924, 0.6718, 0.2868, 0.6186, 0.2992, 0.619, 0.2982, 0.6954, 0.2455, 0.7036, 0.2439, 0.6784, 0.2924, 0.6718, 0.02864, 0.5786, 0.04272, 0.5796, 0.03685, 0.6174, 0.023, 0.6187, 0.1347, 0.6919, 0.08199, 0.6922, 0.09341, 0.6314, 0.1313, 0.6633, 0.2868, 0.6186, 0.2341, 0.6303, 0.2367, 0.5828, 0.2816, 0.5807, 0.2924, 0.6718, 0.2439, 0.6784, 0.2341, 0.6303, 0.2868, 0.6186, 0.2455, 0.7036, 0.1982, 0.6993, 0.2028, 0.6817, 0.2439, 0.6784, 0.1437, 0.6856, 0.1347, 0.6919, 0.1313, 0.6633, 0.1384, 0.6654, 0.2341, 0.6303, 0.2016, 0.6583, 0.1902, 0.6282, 0.2367, 0.5828, 0.2439, 0.6784, 0.2028, 0.6817, 0.2016, 0.6583, 0.2341, 0.6303, 0.1982, 0.6993, 0.189, 0.6935, 0.1925, 0.6824, 0.2028, 0.6817, 0.04272, 0.5796, 0.08972, 0.5829, 0.09341, 0.6314, 0.03685, 0.6174, 0.08972, 0.5829, 0.1414, 0.6311, 0.1313, 0.6633, 0.09341, 0.6314, 0.1414, 0.6311, 0.1401, 0.6467, 0.1384, 0.6654, 0.1313, 0.6633, 0.8171, 0.2279, 0.8072, 0.2278, 0.8071, 0.1994, 0.8171, 0.1993, 0.2016, 0.6583, 0.1906, 0.6655, 0.1874, 0.6464, 0.1902, 0.6282, 0.2028, 0.6817, 0.1925, 0.6824, 0.1906, 0.6655, 0.2016, 0.6583, 0.8072, 0.2278, 0.8171, 0.2279, 0.8169, 0.2442, 0.8068, 0.244, 0.8069, 0.1702, 0.8172, 0.1704, 0.8171, 0.1993, 0.8071, 0.1994, 0.2115, 0.5204, 0.2098, 0.5602, 0.1942, 0.5366, 0.1968, 0.5131, 0.8356, 0.228, 0.8171, 0.2279, 0.8171, 0.1993, 0.836, 0.1981, 0.8061, 0.2688, 0.8163, 0.269, 0.8159, 0.2989, 0.8055, 0.2989, 0.8068, 0.244, 0.8169, 0.2442, 0.8163, 0.269, 0.8061, 0.2688, 0.8171, 0.2279, 0.8356, 0.228, 0.8355, 0.245, 0.8169, 0.2442, 0.2425, 0.5403, 0.2367, 0.5828, 0.2098, 0.5602, 0.2115, 0.5204, 0.8172, 0.1704, 0.8363, 0.1702, 0.836, 0.1981, 0.8171, 0.1993, 0.8185, 0.1323, 0.8383, 0.1311, 0.8363, 0.1702, 0.8172, 0.1704, 0.8464, 0.2281, 0.8356, 0.228, 0.836, 0.1981, 0.847, 0.1995, 0.8163, 0.269, 0.8355, 0.2707, 0.8351, 0.2994, 0.8159, 0.2989, 0.8169, 0.2442, 0.8355, 0.245, 0.8355, 0.2707, 0.8163, 0.269, 0.8356, 0.228, 0.8464, 0.2281, 0.8465, 0.2446, 0.8355, 0.245, 0.8159, 0.2989, 0.8351, 0.2994, 0.8365, 0.3406, 0.8166, 0.3393, 0.8363, 0.1702, 0.8478, 0.171, 0.847, 0.1995, 0.836, 0.1981, 0.8383, 0.1311, 0.8496, 0.1332, 0.8478, 0.171, 0.8363, 0.1702, 0.8895, 0.2282, 0.8464, 0.2281, 0.847, 0.1995, 0.8899, 0.1998, 0.8355, 0.2707, 0.8467, 0.2693, 0.8468, 0.2989, 0.8351, 0.2994, 0.8355, 0.245, 0.8465, 0.2446, 0.8467, 0.2693, 0.8355, 0.2707, 0.8464, 0.2281, 0.8895, 0.2282, 0.8895, 0.2443, 0.8465, 0.2446, 0.8351, 0.2994, 0.8468, 0.2989, 0.8479, 0.339, 0.8365, 0.3406, 0.8478, 0.171, 0.8907, 0.1717, 0.8899, 0.1998, 0.847, 0.1995, 0.8496, 0.1332, 0.892, 0.1349, 0.8907, 0.1717, 0.8478, 0.171, 0.8194, 0.6116, 0.814, 0.6038, 0.8521, 0.5931, 0.8549, 0.6016, 0.8467, 0.2693, 0.8898, 0.2687, 0.8906, 0.297, 0.8468, 0.2989, 0.8465, 0.2446, 0.8895, 0.2443, 0.8898, 0.2687, 0.8467, 0.2693, 0.814, 0.6038, 0.8194, 0.6116, 0.7973, 0.6245, 0.7916, 0.616, 0.8468, 0.2989, 0.8906, 0.297, 0.892, 0.3375, 0.8479, 0.339, 0.4178, 0.8946, 0.416, 0.9209, 0.3857, 0.9273, 0.3706, 0.8906, 0.4654, 0.8969, 0.4497, 0.9334, 0.416, 0.9209, 0.4178, 0.8946, 0.3706, 0.8906, 0.3857, 0.9273, 0.3602, 0.9487, 0.3412, 0.9221, 0.5037, 0.9209, 0.4939, 0.9681, 0.4497, 0.9334, 0.4654, 0.8969, 0.3412, 0.9221, 0.3602, 0.9487, 0.332, 0.9771, 0.3157, 0.9363, 0.416, 0.9209, 0.415, 0.9301, 0.3902, 0.935, 0.3857, 0.9273, 0.4497, 0.9334, 0.4433, 0.942, 0.415, 0.9301, 0.416, 0.9209, 0.3857, 0.9273, 0.3902, 0.935, 0.3684, 0.9568, 0.3602, 0.9487, 0.4939, 0.9681, 0.4815, 0.9878, 0.4433, 0.942, 0.4497, 0.9334, 0.3602, 0.9487, 0.3684, 0.9568, 0.3472, 0.9917, 0.332, 0.9771, 0.415, 0.9301, 0.4137, 0.9402, 0.395, 0.9446, 0.3902, 0.935, 0.4433, 0.942, 0.4346, 0.9528, 0.4137, 0.9402, 0.415, 0.9301, 0.3902, 0.935, 0.395, 0.9446, 0.383, 0.9646, 0.3684, 0.9568, 0.4815, 0.9878, 0.4433, 0.9974, 0.4346, 0.9528, 0.4433, 0.942, 0.3684, 0.9568, 0.383, 0.9646, 0.3803, 0.9974, 0.3472, 0.9917, 0.4137, 0.9402, 0.4117, 0.9513, 0.4023, 0.9542, 0.395, 0.9446, 0.4346, 0.9528, 0.4201, 0.9607, 0.4117, 0.9513, 0.4137, 0.9402, 0.395, 0.9446, 0.4023, 0.9542, 0.4001, 0.9648, 0.383, 0.9646, 0.4433, 0.9974, 0.4096, 0.9741, 0.4201, 0.9607, 0.4346, 0.9528, 0.383, 0.9646, 0.4001, 0.9648, 0.4096, 0.9741, 0.3803, 0.9974, 0.4096, 0.9741, 0.4001, 0.9648, 0.4023, 0.9542, 0.4117, 0.9513, 0.4201, 0.9607, 0.8858, 0.5997, 0.8832, 0.6077, 0.8549, 0.6016, 0.8521, 0.5931, 0.9239, 0.6174, 0.9201, 0.6246, 0.8832, 0.6077, 0.8858, 0.5997, 0.833, 0.6346, 0.8194, 0.6116, 0.8549, 0.6016, 0.856, 0.6224, 0.8194, 0.6116, 0.833, 0.6346, 0.8204, 0.6519, 0.7973, 0.6245, 0.7346, 0.5938, 0.6679, 0.5872, 0.6605, 0.5748, 0.7336, 0.5836, 0.8832, 0.6077, 0.8764, 0.6235, 0.856, 0.6224, 0.8549, 0.6016, 0.9201, 0.6246, 0.9037, 0.6498, 0.8764, 0.6235, 0.8832, 0.6077, 0.8371, 0.6402, 0.833, 0.6346, 0.856, 0.6224, 0.8557, 0.6286, 0.833, 0.6346, 0.8371, 0.6402, 0.8336, 0.6471, 0.8295, 0.6558, 0.8204, 0.6519, 0.7292, 0.5545, 0.7824, 0.5544, 0.7824, 0.5586, 0.7266, 0.559, 0.8764, 0.6235, 0.8734, 0.6295, 0.8557, 0.6286, 0.856, 0.6224, 0.9037, 0.6498, 0.8952, 0.6558, 0.8734, 0.6295, 0.8764, 0.6235, 0.8377, 0.494, 0.8997, 0.4994, 0.9036, 0.5102, 0.8399, 0.5039, 0.8945, 0.5313, 0.8409, 0.5304, 0.8429, 0.525, 0.8974, 0.525, 0.7859, 0.5288, 0.7309, 0.5304, 0.7289, 0.525, 0.7859, 0.5238, 0.8957, 0.86, 0.8349, 0.8606, 0.8345, 0.8849, 0.8869, 0.8874, 0.5588, 0.9069, 0.6115, 0.9069, 0.6068, 0.9159, 0.5979, 0.9153, 0.577, 0.9149, 0.5655, 0.9145, 0.5655, 0.9145, 0.5653, 0.9212, 0.5515, 0.9141, 0.5588, 0.9069, 0.5704, 0.9578, 0.5749, 0.938, 0.5986, 0.9388, 0.6017, 0.959, 0.8342, 0.7555, 0.8348, 0.8081, 0.9151, 0.8073, 0.9244, 0.7545, 0.6065, 0.9224, 0.6068, 0.9159, 0.6115, 0.9069, 0.6222, 0.9154, 0.5749, 0.938, 0.5767, 0.922, 0.5977, 0.9226, 0.5986, 0.9388, 0.6082, 0.9368, 0.6065, 0.9224, 0.6222, 0.9154, 0.6232, 0.9461, 0.8344, 0.8954, 0.8341, 0.9043, 0.9251, 0.9071, 0.924, 0.9, 0.5767, 0.922, 0.577, 0.9149, 0.5979, 0.9153, 0.5977, 0.9226, 0.6151, 0.956, 0.6082, 0.9368, 0.6232, 0.9461, 0.9151, 0.8073, 0.8348, 0.8081, 0.8349, 0.8153, 0.9146, 0.8144, 0.9146, 0.8144, 0.8349, 0.8153, 0.8351, 0.8383, 0.9149, 0.8374, 0.9251, 0.7459, 0.8341, 0.7469, 0.8342, 0.7555, 0.9244, 0.7545, 0.9249, 0.723, 0.8339, 0.724, 0.8341, 0.7469, 0.9251, 0.7459, 0.9143, 0.844, 0.8351, 0.8463, 0.8349, 0.8606, 0.8957, 0.86, 0.8869, 0.8874, 0.8345, 0.8849, 0.8344, 0.8954, 0.924, 0.9, 0.5528, 0.9509, 0.562, 0.9349, 0.5749, 0.938, 0.5704, 0.9578, 0.6017, 0.959, 0.5986, 0.9388, 0.6082, 0.9368, 0.6151, 0.956, 0.562, 0.9349, 0.5653, 0.9212, 0.5767, 0.922, 0.5749, 0.938, 0.5986, 0.9388, 0.5977, 0.9226, 0.6065, 0.9224, 0.6082, 0.9368, 0.5653, 0.9212, 0.5655, 0.9145, 0.577, 0.9149, 0.5767, 0.922, 0.5977, 0.9226, 0.5979, 0.9153, 0.6068, 0.9159, 0.6065, 0.9224, 0.562, 0.9349, 0.5528, 0.9509, 0.5482, 0.9418, 0.562, 0.9349, 0.5482, 0.9418, 0.5515, 0.9141, 0.5653, 0.9212, 0.8351, 0.8383, 0.8351, 0.8463, 0.9143, 0.844, 0.9149, 0.8374, 0.8952, 0.6558, 0.8295, 0.6558, 0.8734, 0.6295, 0.8734, 0.6295, 0.8295, 0.6558, 0.8336, 0.6471, 0.8557, 0.6286, 0.8336, 0.6471, 0.8371, 0.6402, 0.8557, 0.6286, 0.2901, 0.4595, 0.2883, 0.4865, 0.2747, 0.4831, 0.2748, 0.4564, 0.8429, 0.525, 0.7859, 0.5238, 0.7859, 0.5033, 0.8399, 0.5039, 0.8974, 0.525, 0.8429, 0.525, 0.8399, 0.5039, 0.9036, 0.5102, 0.8383, 0.559, 0.8874, 0.5579, 0.8312, 0.5836, 0.7824, 0.5586, 0.8383, 0.559, 0.8312, 0.5836, 0.7824, 0.5878, 0.9252, 0.5301, 0.9108, 0.5292, 0.9354, 0.507, 0.7336, 0.5836, 0.6605, 0.5748, 0.6775, 0.5579, 0.8312, 0.5836, 0.8874, 0.5579, 0.9044, 0.5748, 0.8874, 0.5579, 0.9002, 0.5478, 0.9044, 0.5748, 0.9108, 0.5292, 0.8974, 0.525, 0.9036, 0.5102, 0.9354, 0.507, 0.9108, 0.5292, 0.9036, 0.5102, 0.7289, 0.525, 0.7319, 0.5039, 0.7859, 0.5033, 0.7859, 0.5238, 0.6744, 0.525, 0.6682, 0.5102, 0.7319, 0.5039, 0.7289, 0.525, 0.7824, 0.5586, 0.7824, 0.5878, 0.7336, 0.5836, 0.7266, 0.559, 0.6605, 0.5748, 0.6647, 0.5478, 0.6775, 0.5579, 0.7336, 0.5836, 0.6775, 0.5579, 0.7266, 0.559, 0.6364, 0.507, 0.6682, 0.5102, 0.661, 0.5292, 0.6466, 0.5301, 0.6364, 0.507, 0.661, 0.5292, 0.6682, 0.5102, 0.6744, 0.525, 0.661, 0.5292, 0.6697, 0.5418, 0.6819, 0.5527, 0.6775, 0.5579, 0.6647, 0.5478, 0.8409, 0.5304, 0.7859, 0.5288, 0.7859, 0.5238, 0.8429, 0.525, 0.7824, 0.5544, 0.8357, 0.5545, 0.8383, 0.559, 0.7824, 0.5586, 0.8357, 0.5545, 0.883, 0.5527, 0.8874, 0.5579, 0.8383, 0.559, 0.8969, 0.5872, 0.8303, 0.5938, 0.8312, 0.5836, 0.9044, 0.5748, 0.6621, 0.5367, 0.6478, 0.5379, 0.6466, 0.5301, 0.661, 0.5292, 0.9975, 0.1162, 0.9595, 0.116, 0.9602, 0.07542, 0.9977, 0.07473, 0.8333, 0.1161, 0.7942, 0.1162, 0.794, 0.07493, 0.8336, 0.07536, 0.8085, 0.132, 0.8185, 0.1323, 0.8172, 0.1704, 0.8069, 0.1702, 0.8055, 0.2989, 0.8159, 0.2989, 0.8166, 0.3393, 0.8066, 0.3394, 0.1636, 0.5487, 0.1942, 0.5366, 0.2098, 0.5602, 0.2098, 0.5602, 0.2367, 0.5828, 0.1575, 0.5831, 0.1575, 0.5831, 0.2367, 0.5828, 0.1902, 0.6282, 0.1575, 0.5831, 0.1902, 0.6282, 0.1634, 0.6386, 0.1634, 0.6386, 0.1902, 0.6282, 0.1874, 0.6464, 0.1575, 0.5831, 0.1634, 0.6386, 0.1414, 0.6311, 0.1414, 0.6311, 0.1634, 0.6386, 0.1401, 0.6467, 0.1575, 0.5831, 0.1414, 0.6311, 0.08972, 0.5829])
me_cube.materials.append(mat_material)
me_cube.materials.append(mat_material_001)
me_cube.use_remesh_preserve_volume = False
me_cube.use_remesh_preserve_attributes = False
me_cube.use_mirror_vertex_groups = False
me_cube.update()
arm_armature = bpy.data.armatures.new('Armature')  # bones are not reproduced

# ---- objects
ob_lamp_008 = bpy.data.objects.new('Lamp.008', light_lamp_008)
ob_lamp_007 = bpy.data.objects.new('Lamp.007', light_lamp_007)
ob_lamp_006 = bpy.data.objects.new('Lamp.006', light_lamp_006)
ob_lamp_005 = bpy.data.objects.new('Lamp.005', light_lamp_005)
ob_lamp_004 = bpy.data.objects.new('Lamp.004', light_lamp_004)
ob_lamp_003 = bpy.data.objects.new('Lamp.003', light_lamp_003)
ob_lamp_002 = bpy.data.objects.new('Lamp.002', light_lamp_002)
ob_lamp_001 = bpy.data.objects.new('Lamp.001', light_lamp_001)
ob_metarig = bpy.data.objects.new('metarig', arm_armature)
ob_cube_002 = bpy.data.objects.new('Cube.002', me_cube_002)
ob_cube_001 = bpy.data.objects.new('Cube.001', me_cube_001)
ob_cube = bpy.data.objects.new('Cube', me_cube)
ob_lamp = bpy.data.objects.new('Lamp', light_lamp)
ob_camera = bpy.data.objects.new('Camera', cam_camera)

# ---- transforms, parenting, visibility, modifiers, constraints
ob_lamp_008.location = (0.1494, 3.608, 5.53)
ob_lamp_008.rotation_euler = (0.6503, 0.05522, 1.866)
ob_lamp_008.lock_rotations_4d = False
ob_lamp_008.empty_display_type = 'ARROWS'
ob_lamp_008.color = (0.0, 0.0, 0.0, 0.0)
ob_lamp_008.lineart.crease_threshold = 0.0
ob_lamp_007.location = (1.554, -0.8633, 0.1449)
ob_lamp_007.rotation_euler = (0.6503, 0.05522, 1.866)
ob_lamp_007.lock_rotations_4d = False
ob_lamp_007.empty_display_type = 'ARROWS'
ob_lamp_007.color = (0.0, 0.0, 0.0, 0.0)
ob_lamp_007.lineart.crease_threshold = 0.0
ob_lamp_006.location = (1.554, 2.628, 1.246)
ob_lamp_006.rotation_euler = (0.6503, 0.05522, 1.866)
ob_lamp_006.lock_rotations_4d = False
ob_lamp_006.empty_display_type = 'ARROWS'
ob_lamp_006.color = (0.0, 0.0, 0.0, 0.0)
ob_lamp_006.lineart.crease_threshold = 0.0
ob_lamp_005.location = (-1.378, 2.628, 1.246)
ob_lamp_005.rotation_euler = (0.6503, 0.05522, 1.866)
ob_lamp_005.lock_rotations_4d = False
ob_lamp_005.empty_display_type = 'ARROWS'
ob_lamp_005.color = (0.0, 0.0, 0.0, 0.0)
ob_lamp_005.lineart.crease_threshold = 0.0
ob_lamp_004.location = (-1.378, -0.8633, 0.1449)
ob_lamp_004.rotation_euler = (0.6503, 0.05522, 1.866)
ob_lamp_004.lock_rotations_4d = False
ob_lamp_004.empty_display_type = 'ARROWS'
ob_lamp_004.color = (0.0, 0.0, 0.0, 0.0)
ob_lamp_004.lineart.crease_threshold = 0.0
ob_lamp_003.location = (-4.173, -6.241, 3.985)
ob_lamp_003.rotation_euler = (0.6503, 0.05522, 1.866)
ob_lamp_003.lock_rotations_4d = False
ob_lamp_003.empty_display_type = 'ARROWS'
ob_lamp_003.color = (0.0, 0.0, 0.0, 0.0)
ob_lamp_003.lineart.crease_threshold = 0.0
ob_lamp_002.location = (-4.173, 3.888, 5.904)
ob_lamp_002.rotation_euler = (0.6503, 0.05522, 1.866)
ob_lamp_002.lock_rotations_4d = False
ob_lamp_002.empty_display_type = 'ARROWS'
ob_lamp_002.color = (0.0, 0.0, 0.0, 0.0)
ob_lamp_002.lineart.crease_threshold = 0.0
ob_lamp_001.location = (4.076, 3.888, 5.904)
ob_lamp_001.rotation_euler = (0.6503, 0.05522, 1.866)
ob_lamp_001.lock_rotations_4d = False
ob_lamp_001.empty_display_type = 'ARROWS'
ob_lamp_001.color = (0.0, 0.0, 0.0, 0.0)
ob_lamp_001.lineart.crease_threshold = 0.0
ob_metarig.location = (0.0, 0.0, 0.0)
ob_metarig.scale = (1.727, 1.727, 1.727)
ob_metarig.show_in_front = True
ob_metarig.lineart.crease_threshold = 0.0
ob_cube_002.parent = ob_metarig
ob_cube_002.matrix_parent_inverse = Matrix(((0.579, 0.0, 0.0, 0.0), (0.0, 0.579, 0.0, 0.0), (0.0, 0.0, 0.579, 0.0), (0.0, 0.0, 0.0, 1.0)))
ob_cube_002.location = (0.0, 0.0, 4.277)
ob_cube_002.lock_rotations_4d = False
ob_cube_002.empty_display_type = 'ARROWS'
ob_cube_002.lineart.crease_threshold = 0.0
ob_cube_002.use_mesh_mirror_x = True
_vg = ob_cube_002.vertex_groups.new(name='hips')
_vg = ob_cube_002.vertex_groups.new(name='spine')
for _i, _w in zip([4, 5, 11, 12, 18, 19, 25, 26], [0.02666, 0.006526, 0.02666, 0.006526, 0.02666, 0.006526, 0.02666, 0.006526]): _vg.add([_i], _w, 'REPLACE')
_vg = ob_cube_002.vertex_groups.new(name='chest')
for _i, _w in zip([4, 5, 6, 11, 12, 13, 18, 19, 20, 25, 26, 27], [0.09039, 0.1008, 0.0001819, 0.09039, 0.1008, 0.0001817, 0.09039, 0.1008, 0.0001819, 0.09039, 0.1008, 0.0001817]): _vg.add([_i], _w, 'REPLACE')
_vg = ob_cube_002.vertex_groups.new(name='neck')
for _i, _w in zip([0, 5, 6, 7, 12, 13, 14, 19, 20, 21, 26, 27], [0.09641, 0.06673, 0.06067, 0.09639, 0.06673, 0.06067, 0.09641, 0.06673, 0.06067, 0.09639, 0.06673, 0.06067]): _vg.add([_i], _w, 'REPLACE')
_vg = ob_cube_002.vertex_groups.new(name='head')
_vg = ob_cube_002.vertex_groups.new(name='shoulder.L')
for _i, _w in zip([0, 1, 2, 3, 4, 5, 6, 14, 15, 16, 17, 18, 19, 20], [0.8773, 0.9531, 0.8232, 0.8824, 0.7062, 0.7265, 0.8825, 0.8773, 0.9531, 0.8232, 0.8824, 0.7062, 0.7265, 0.8825]): _vg.add([_i], _w, 'REPLACE')
_vg = ob_cube_002.vertex_groups.new(name='upper_arm.L')
for _i, _w in zip([1, 2, 15, 16], [0.01467, 0.1857, 0.01467, 0.1857]): _vg.add([_i], _w, 'REPLACE')
_vg = ob_cube_002.vertex_groups.new(name='forearm.L')
_vg = ob_cube_002.vertex_groups.new(name='hand.L')
_vg = ob_cube_002.vertex_groups.new(name='shoulder.R')
for _i, _w in zip([3, 4, 7, 8, 9, 10, 11, 12, 13, 17, 18, 21, 22, 23, 24, 25, 26, 27], [0.04726, 0.07437, 0.8831, 0.955, 0.8229, 0.9235, 0.7644, 0.7313, 0.8869, 0.04726, 0.07437, 0.8831, 0.955, 0.8229, 0.9235, 0.7644, 0.7313, 0.8869]): _vg.add([_i], _w, 'REPLACE')
_vg = ob_cube_002.vertex_groups.new(name='upper_arm.R')
for _i, _w in zip([8, 9, 22, 23], [0.01467, 0.1857, 0.01467, 0.1857]): _vg.add([_i], _w, 'REPLACE')
_vg = ob_cube_002.vertex_groups.new(name='forearm.R')
_vg = ob_cube_002.vertex_groups.new(name='hand.R')
_vg = ob_cube_002.vertex_groups.new(name='thigh.L')
_vg = ob_cube_002.vertex_groups.new(name='shin.L')
_vg = ob_cube_002.vertex_groups.new(name='foot.L')
_vg = ob_cube_002.vertex_groups.new(name='toe.L')
_vg = ob_cube_002.vertex_groups.new(name='heel.L')
_vg = ob_cube_002.vertex_groups.new(name='heel.02.L')
_vg = ob_cube_002.vertex_groups.new(name='thigh.R')
for _i, _w in zip([11, 25], [0.003942, 0.003942]): _vg.add([_i], _w, 'REPLACE')
_vg = ob_cube_002.vertex_groups.new(name='shin.R')
_vg = ob_cube_002.vertex_groups.new(name='foot.R')
_vg = ob_cube_002.vertex_groups.new(name='toe.R')
_vg = ob_cube_002.vertex_groups.new(name='heel.R')
_vg = ob_cube_002.vertex_groups.new(name='heel.02.R')
_m = ob_cube_002.modifiers.new('Armação', 'ARMATURE')
_m.object = ob_metarig
ob_cube_001.parent = ob_metarig
ob_cube_001.matrix_parent_inverse = Matrix(((0.579, 0.0, 0.0, 0.0), (0.0, 0.579, 0.0, 0.0), (0.0, 0.0, 0.579, 0.0), (0.0, 0.0, 0.0, 1.0)))
ob_cube_001.location = (0.0, 0.0, 4.277)
ob_cube_001.lock_rotations_4d = False
ob_cube_001.empty_display_type = 'ARROWS'
ob_cube_001.lineart.crease_threshold = 0.0
ob_cube_001.use_mesh_mirror_x = True
_vg = ob_cube_001.vertex_groups.new(name='hips')
_vg = ob_cube_001.vertex_groups.new(name='spine')
_vg = ob_cube_001.vertex_groups.new(name='chest')
_vg = ob_cube_001.vertex_groups.new(name='neck')
for _i, _w in zip([12, 33, 54, 57, 65, 75, 78], [0.03319, 0.03319, 0.03319, 0.03319, 0.03319, 0.03319, 0.03319]): _vg.add([_i], _w, 'REPLACE')
_vg = ob_cube_001.vertex_groups.new(name='head')
for _i, _w in zip([0, 1, 2, 3, 4, 5, 6, 7, 8, 9, 10, 11, 12, 13, 14, 15, 16, 17, 18, 19, 20, 21, 22, 23, 24, 25, 26, 27, 28, 29, 30, 31, 32, 33, 34, 35, 36, 37, 38, 39, 40, 41, 42, 43, 44, 45, 46, 47, 48, 49, 50, 51, 52, 53, 54, 55, 56, 57, 58, 59, 60, 61, 62, 63, 64, 65, 66, 67, 68, 69, 70, 71, 72, 73, 74, 75, 76, 77, 78, 79], [1.0, 0.9781, 1.007, 0.9981, 1.014, 0.98, 1.035, 1.005, 1.056, 0.9985, 1.027, 0.9703, 0.9212, 1.006, 0.997, 1.013, 1.162, 1.006, 0.9759, 1.035, 1.004, 1.0, 0.9781, 1.007, 0.9981, 1.014, 0.98, 1.035, 1.005, 1.056, 0.9985, 1.027, 0.9703, 0.9212, 1.006, 0.997, 1.013, 1.162, 1.006, 0.9759, 1.035, 1.004, 0.9981, 1.005, 0.997, 1.006, 1.004, 1.0, 0.9981, 0.9985, 0.997, 0.9781, 0.98, 0.9703, 0.9212, 0.9759, 0.98, 0.9212, 0.9759, 1.0, 0.9781, 0.9981, 0.98, 0.9985, 0.9703, 0.9212, 0.997, 0.9759, 1.0, 0.9981, 0.9985, 0.997, 0.9781, 0.98, 0.9703, 0.9212, 0.9759, 0.98, 0.9212, 0.9759]): _vg.add([_i], _w, 'REPLACE')
_vg = ob_cube_001.vertex_groups.new(name='shoulder.L')
_vg = ob_cube_001.vertex_groups.new(name='upper_arm.L')
_vg = ob_cube_001.vertex_groups.new(name='forearm.L')
_vg = ob_cube_001.vertex_groups.new(name='hand.L')
_vg = ob_cube_001.vertex_groups.new(name='shoulder.R')
for _i, _w in zip([12, 33, 54, 57, 65, 75, 78], [0.01403, 0.01403, 0.01403, 0.01403, 0.01403, 0.01403, 0.01403]): _vg.add([_i], _w, 'REPLACE')
_vg = ob_cube_001.vertex_groups.new(name='upper_arm.R')
_vg = ob_cube_001.vertex_groups.new(name='forearm.R')
_vg = ob_cube_001.vertex_groups.new(name='hand.R')
_vg = ob_cube_001.vertex_groups.new(name='thigh.L')
_vg = ob_cube_001.vertex_groups.new(name='shin.L')
_vg = ob_cube_001.vertex_groups.new(name='foot.L')
_vg = ob_cube_001.vertex_groups.new(name='toe.L')
_vg = ob_cube_001.vertex_groups.new(name='heel.L')
_vg = ob_cube_001.vertex_groups.new(name='heel.02.L')
_vg = ob_cube_001.vertex_groups.new(name='thigh.R')
_vg = ob_cube_001.vertex_groups.new(name='shin.R')
_vg = ob_cube_001.vertex_groups.new(name='foot.R')
_vg = ob_cube_001.vertex_groups.new(name='toe.R')
_vg = ob_cube_001.vertex_groups.new(name='heel.R')
_vg = ob_cube_001.vertex_groups.new(name='heel.02.R')
_m = ob_cube_001.modifiers.new('Armação', 'ARMATURE')
_m.object = ob_metarig
ob_cube.parent = ob_metarig
ob_cube.matrix_parent_inverse = Matrix(((0.579, 0.0, 0.0, 0.0), (0.0, 0.579, 0.0, 0.0), (0.0, 0.0, 0.579, 0.0), (0.0, 0.0, 0.0, 1.0)))
ob_cube.location = (0.0, 0.0, 4.277)
ob_cube.lock_rotations_4d = False
ob_cube.empty_display_type = 'ARROWS'
ob_cube.lineart.crease_threshold = 0.0
_vg = ob_cube.vertex_groups.new(name='hips')
for _i, _w in zip([57, 58, 60, 68, 72, 205, 208, 211, 215, 219, 258, 259, 261, 267, 271, 273, 277, 279, 387, 391, 393, 399, 401, 405], [0.02563, 0.0815, 0.09856, 0.08467, 0.06968, 0.04289, 0.1047, 0.1782, 0.3251, 0.521, 0.02563, 0.0815, 0.09856, 0.3437, 0.08467, 0.239, 0.06968, 0.02581, 0.09856, 0.08467, 0.521, 0.09856, 0.3437, 0.08467]): _vg.add([_i], _w, 'REPLACE')
_vg = ob_cube.vertex_groups.new(name='spine')
for _i, _w in zip([19, 20, 21, 22, 23, 24, 26, 27, 57, 58, 59, 60, 61, 62, 63, 64, 68, 69, 72, 204, 205, 207, 208, 210, 211, 214, 215, 217, 218, 219, 220, 221, 222, 223, 224, 225, 227, 228, 258, 259, 260, 261, 262, 263, 264, 265, 267, 268, 271, 272, 273, 274, 277, 383, 384, 385, 386, 387, 388, 391, 392, 393, 394, 395, 396, 397, 398, 399, 400, 401, 402, 405, 406], [0.06124, 0.003721, 0.02901, 0.01301, 0.0671, 0.007239, 0.03221, 0.009068, 0.1061, 0.3258, 0.02666, 0.09468, 0.4198, 0.0985, 0.006526, 0.08823, 0.04748, 0.02434, 0.004144, 0.01326, 0.01274, 0.04558, 0.06581, 0.09665, 0.09826, 0.1518, 0.1221, 0.06124, 0.1403, 0.05114, 0.003721, 0.02901, 0.06981, 0.01301, 0.0671, 0.007239, 0.03221, 0.009068, 0.1061, 0.3258, 0.02666, 0.09468, 0.4198, 0.0985, 0.006526, 0.08823, 0.02998, 0.0416, 0.04748, 0.02434, 0.01444, 0.01818, 0.004144, 0.003721, 0.02901, 0.01301, 0.007239, 0.09468, 0.08823, 0.04748, 0.02434, 0.05114, 0.003721, 0.02901, 0.06981, 0.01301, 0.007239, 0.09468, 0.08823, 0.02998, 0.0416, 0.04748, 0.02434]): _vg.add([_i], _w, 'REPLACE')
_vg = ob_cube.vertex_groups.new(name='chest')
for _i, _w in zip([16, 19, 23, 57, 58, 59, 60, 61, 62, 63, 65, 204, 205, 207, 208, 210, 211, 212, 214, 215, 217, 218, 222, 224, 258, 259, 260, 261, 262, 263, 264, 266, 387, 396, 399], [0.01796, 0.0264, 0.00364, 0.2533, 0.09141, 0.09039, 0.005131, 0.08994, 0.3716, 0.1008, 0.0001819, 0.06437, 0.03658, 0.106, 0.08678, 0.1354, 0.112, 0.01796, 0.1183, 0.05168, 0.0264, 0.07708, 0.01637, 0.00364, 0.2533, 0.09141, 0.09039, 0.005131, 0.08994, 0.3716, 0.1008, 0.0001817, 0.005131, 0.01637, 0.005131]): _vg.add([_i], _w, 'REPLACE')
_vg = ob_cube.vertex_groups.new(name='neck')
for _i, _w in zip([9, 10, 11, 12, 13, 61, 62, 63, 64, 65, 174, 180, 191, 192, 193, 194, 195, 196, 197, 198, 199, 200, 201, 202, 203, 204, 205, 207, 208, 210, 211, 214, 215, 218, 219, 222, 262, 263, 264, 265, 266, 268, 274, 388, 393, 396, 400, 402], [0.04467, 0.2485, 0.525, 0.4477, 0.09641, 0.04144, 0.06641, 0.06673, 0.004154, 0.06067, 0.1687, 0.03319, 0.03259, 0.03878, 0.07482, 0.2477, 0.4254, 0.2902, 0.5246, 0.6601, 0.1855, 0.4476, 0.7285, 0.06789, 0.09639, 0.5426, 0.01864, 0.4396, 0.02773, 0.3164, 0.01757, 0.2197, 0.01317, 0.1665, 0.006906, 0.1417, 0.04144, 0.06641, 0.06673, 0.004154, 0.06067, 0.07646, 0.04676, 0.004154, 0.006906, 0.1417, 0.004154, 0.07646]): _vg.add([_i], _w, 'REPLACE')
_vg = ob_cube.vertex_groups.new(name='head')
for _i, _w in zip([0, 1, 2, 3, 4, 5, 6, 7, 8, 9, 10, 11, 12, 174, 175, 176, 177, 178, 179, 180, 181, 182, 183, 184, 185, 186, 187, 188, 189, 190, 191, 192, 193, 194, 195, 196, 197, 198, 199, 200, 201, 202, 204, 205, 207, 208, 210, 211], [1.0, 0.9781, 1.007, 0.9981, 1.014, 0.98, 0.9896, 1.035, 1.005, 0.9286, 0.6695, 0.3126, 0.08556, 0.6446, 1.056, 0.9985, 0.9955, 1.027, 0.9703, 0.9212, 1.006, 0.9742, 0.997, 1.013, 1.162, 1.006, 0.9759, 0.9856, 1.035, 1.004, 0.9189, 0.9348, 0.8441, 0.6711, 0.4865, 0.3779, 0.3133, 0.2446, 0.1773, 0.08572, 0.07338, 0.07878, 0.0534, 0.04717, 0.037, 0.03528, 0.01299, 0.01091]): _vg.add([_i], _w, 'REPLACE')
_vg = ob_cube.vertex_groups.new(name='shoulder.L')
for _i, _w in zip([10, 11, 12, 13, 14, 15, 16, 17, 18, 19, 20, 21, 22, 23, 24, 25, 26, 27, 28, 29, 30, 31, 32, 34, 35, 56, 57, 58, 59, 60, 61, 62, 63, 64, 65, 66, 67, 199, 201, 202, 204, 205, 207, 208, 210, 211, 214, 215, 218, 222, 383, 384, 385, 386, 387, 388, 389, 390, 396], [0.05521, 0.1271, 0.4172, 0.8773, 0.9531, 0.8232, 0.6453, 0.6711, 0.2676, 0.4858, 0.07549, 0.06495, 0.08059, 0.4785, 0.07224, 0.2826, 0.4406, 0.5205, 0.1679, 0.1902, 0.2221, 0.0897, 0.07207, 0.06144, 0.04791, 0.8824, 0.3683, 0.1575, 0.7062, 0.03884, 0.1137, 0.3049, 0.7265, 0.0149, 0.8825, 0.01337, 0.001602, 0.006597, 0.04313, 0.07501, 0.1117, 0.1092, 0.1268, 0.104, 0.1038, 0.07182, 0.07085, 0.02737, 0.04989, 0.002438, 0.07549, 0.06495, 0.08059, 0.07224, 0.03884, 0.0149, 0.01337, 0.001602, 0.002438]): _vg.add([_i], _w, 'REPLACE')
_vg = ob_cube.vertex_groups.new(name='upper_arm.L')
for _i, _w in zip([14, 15, 16, 17, 18, 19, 20, 22, 23, 25, 26, 27, 28, 29, 30, 31, 32, 33, 34, 35, 36, 37, 38, 39, 40, 41, 42, 43, 44, 45, 46, 47, 49, 50, 57, 58, 61, 62, 383, 385], [0.01467, 0.1857, 0.2664, 0.2678, 0.6884, 0.1906, 0.005906, 0.01041, 0.1914, 0.7133, 0.2832, 0.3706, 0.8158, 0.7389, 0.7284, 0.8791, 0.9161, 0.9745, 0.9065, 0.9328, 0.815, 0.8687, 0.9978, 0.8408, 0.8952, 0.6343, 0.6756, 0.9807, 0.6494, 0.6993, 0.3042, 0.2501, 0.2763, 0.2137, 0.03428, 0.005582, 2.528e-05, 0.01282, 0.005906, 0.01041]): _vg.add([_i], _w, 'REPLACE')
_vg = ob_cube.vertex_groups.new(name='forearm.L')
for _i, _w in zip([36, 37, 39, 40, 41, 42, 44, 45, 46, 47, 48, 49, 50, 51, 52, 53, 54, 55, 117, 118, 119, 120, 121, 122, 123, 124, 125, 126, 127, 128, 130, 131, 132, 135], [0.1673, 0.1209, 0.1462, 0.09769, 0.3498, 0.3153, 0.3387, 0.2945, 0.6751, 0.7375, 0.991, 0.7075, 0.7775, 0.8155, 0.8663, 0.9969, 0.838, 0.8874, 0.3246, 0.2908, 0.1768, 0.2955, 0.2491, 0.2113, 0.1722, 0.07409, 0.1756, 0.1304, 0.1075, 0.07615, 0.08063, 0.05062, 0.02908, 0.008739]): _vg.add([_i], _w, 'REPLACE')
_vg = ob_cube.vertex_groups.new(name='hand.L')
for _i, _w in zip([51, 52, 54, 55, 117, 118, 119, 120, 121, 122, 123, 124, 125, 126, 127, 128, 129, 130, 131, 132, 133, 134, 135, 136], [0.1627, 0.1201, 0.1445, 0.1027, 0.6671, 0.7046, 0.8229, 0.6985, 0.7479, 0.7834, 0.8251, 0.9257, 0.8208, 0.868, 0.8899, 0.9226, 0.9794, 0.9177, 0.9487, 0.9596, 0.9746, 0.9948, 0.97, 0.9831]): _vg.add([_i], _w, 'REPLACE')
_vg = ob_cube.vertex_groups.new(name='shoulder.R')
for _i, _w in zip([11, 12, 56, 57, 58, 59, 174, 180, 191, 193, 194, 195, 196, 197, 198, 199, 200, 201, 202, 203, 204, 205, 206, 207, 208, 209, 210, 211, 212, 213, 214, 215, 216, 217, 218, 219, 220, 221, 222, 223, 224, 225, 226, 227, 228, 229, 230, 231, 232, 233, 235, 236, 257, 258, 259, 260, 261, 262, 263, 264, 265, 266, 267, 269, 270, 271, 393, 394, 395, 396, 397, 398, 399, 400, 401, 403, 404, 405], [0.01477, 0.0389, 0.04726, 0.08037, 0.05289, 0.07437, 0.1722, 0.01403, 0.02271, 0.0709, 0.07679, 0.05821, 0.3073, 0.1562, 0.05443, 0.593, 0.4587, 0.09875, 0.7046, 0.8831, 0.1509, 0.6325, 0.955, 0.1585, 0.4412, 0.8229, 0.1267, 0.2953, 0.6533, 0.6717, 0.08688, 0.1486, 0.2706, 0.4874, 0.06229, 0.03136, 0.07799, 0.06606, 0.02395, 0.08457, 0.4875, 0.07387, 0.2827, 0.4455, 0.5221, 0.1681, 0.1921, 0.2229, 0.0906, 0.07217, 0.06201, 0.04837, 0.9235, 0.4299, 0.1972, 0.7644, 0.05847, 0.1172, 0.3098, 0.7313, 0.0192, 0.8869, 0.008397, 0.01723, 0.003082, 0.01588, 0.03136, 0.07799, 0.06606, 0.02395, 0.08457, 0.07387, 0.05847, 0.0192, 0.008397, 0.01723, 0.003082, 0.01588]): _vg.add([_i], _w, 'REPLACE')
_vg = ob_cube.vertex_groups.new(name='upper_arm.R')
for _i, _w in zip([206, 209, 212, 213, 216, 217, 220, 223, 224, 226, 227, 228, 229, 230, 231, 232, 233, 234, 235, 236, 237, 238, 239, 240, 241, 242, 243, 244, 245, 246, 247, 248, 250, 251, 258, 259, 262, 263, 394, 397], [0.01467, 0.1857, 0.2664, 0.2678, 0.6884, 0.1906, 0.005906, 0.01041, 0.1914, 0.7133, 0.2832, 0.3706, 0.8158, 0.7389, 0.7284, 0.8791, 0.9161, 0.9745, 0.9065, 0.9328, 0.815, 0.8687, 0.9978, 0.8408, 0.8952, 0.6343, 0.6756, 0.9807, 0.6494, 0.6993, 0.3042, 0.2501, 0.2763, 0.2137, 0.03428, 0.005582, 2.528e-05, 0.01282, 0.005906, 0.01041]): _vg.add([_i], _w, 'REPLACE')
_vg = ob_cube.vertex_groups.new(name='forearm.R')
for _i, _w in zip([237, 238, 240, 241, 242, 243, 245, 246, 247, 248, 249, 250, 251, 252, 253, 254, 255, 256, 325, 326, 327, 328, 329, 330, 331, 332, 333, 334, 335, 336, 338, 339, 340, 343], [0.1673, 0.1209, 0.1462, 0.09769, 0.3498, 0.3153, 0.3387, 0.2945, 0.6751, 0.7375, 0.991, 0.7075, 0.7775, 0.8155, 0.8663, 0.9969, 0.838, 0.8873, 0.3246, 0.2908, 0.1768, 0.2955, 0.2491, 0.2111, 0.1721, 0.0741, 0.1755, 0.1304, 0.1073, 0.07606, 0.08041, 0.05064, 0.02755, 0.007178]): _vg.add([_i], _w, 'REPLACE')
_vg = ob_cube.vertex_groups.new(name='hand.R')
for _i, _w in zip([252, 253, 255, 256, 325, 326, 327, 328, 329, 330, 331, 332, 333, 334, 335, 336, 337, 338, 339, 340, 341, 342, 343, 344], [0.1627, 0.1201, 0.1445, 0.1027, 0.6672, 0.7046, 0.8229, 0.6985, 0.7479, 0.7836, 0.8251, 0.9257, 0.8209, 0.868, 0.8901, 0.9227, 0.9794, 0.918, 0.9487, 0.9604, 0.975, 0.9944, 0.9708, 0.9829]): _vg.add([_i], _w, 'REPLACE')
_vg = ob_cube.vertex_groups.new(name='thigh.L')
for _i, _w in zip([19, 20, 21, 22, 23, 24, 26, 27, 29, 57, 58, 60, 61, 62, 64, 66, 67, 68, 69, 70, 71, 72, 73, 74, 75, 76, 77, 78, 79, 80, 81, 82, 83, 84, 85, 86, 87, 88, 89, 90, 91, 92, 93, 94, 95, 96, 97, 98, 99, 100, 101, 102, 103, 104, 105, 106, 107, 108, 109, 207, 208, 210, 211, 214, 215, 218, 219, 221, 222, 259, 261, 262, 265, 267, 268, 271, 272, 273, 274, 277, 278, 279, 282, 283, 284, 285, 288, 290, 291, 296, 383, 384, 385, 386, 387, 388, 389, 390, 391, 392, 393, 395, 396, 399, 400, 401, 402, 405, 406, 407, 408, 409, 410], [0.1106, 0.5071, 0.4271, 0.5757, 0.1868, 0.5163, 0.1044, 0.03346, 0.02847, 0.06794, 0.2017, 0.4359, 0.07659, 0.06131, 0.4227, 0.5308, 0.6967, 0.7162, 0.6222, 0.7508, 0.7533, 0.7558, 0.6498, 0.9677, 0.9742, 0.8102, 0.7835, 0.9552, 0.9682, 0.8863, 0.9253, 0.6512, 0.8496, 0.9608, 0.9574, 0.9455, 0.9275, 0.8261, 0.7582, 0.7979, 0.7435, 0.8335, 0.682, 0.6466, 0.7252, 0.5041, 0.4945, 0.4122, 0.5172, 0.4126, 0.4195, 0.4043, 0.2156, 0.1641, 0.1663, 0.1598, 0.1981, 0.2215, 0.1678, 0.006513, 0.03062, 0.06154, 0.06409, 0.1041, 0.09845, 0.07154, 0.1136, 0.0, 0.1146, 0.004215, 0.01837, 0.009306, 0.02706, 0.2023, 0.1075, 0.04742, 0.05947, 0.2464, 0.3096, 0.05921, 0.07451, 0.2596, 0.06384, 0.08053, 0.1468, 0.2779, 0.02295, 0.1244, 0.05093, 0.05416, 0.5071, 0.4271, 0.5757, 0.5163, 0.4359, 0.4227, 0.5308, 0.6967, 0.7162, 0.6222, 0.1136, 0.0, 0.1146, 0.01837, 0.02706, 0.2023, 0.1075, 0.04742, 0.05947, 0.1244, 0.6512, 0.6512, 0.8496]): _vg.add([_i], _w, 'REPLACE')
_vg = ob_cube.vertex_groups.new(name='shin.L')
for _i, _w in zip([83, 85, 87, 88, 89, 90, 91, 92, 93, 94, 95, 96, 97, 98, 99, 100, 101, 102, 103, 104, 105, 106, 107, 108, 109, 110, 111, 112, 114, 115, 116, 138, 139, 140, 141, 410], [0.009955, 0.008452, 0.02855, 0.0337, 0.2039, 0.1847, 0.2293, 0.1521, 0.2677, 0.2797, 0.229, 0.433, 0.4683, 0.5312, 0.4514, 0.4993, 0.4686, 0.5235, 0.6572, 0.7379, 0.7181, 0.7504, 0.648, 0.6037, 0.7045, 0.05074, 0.02872, 0.06364, 0.05739, 0.07092, 0.06842, 0.01887, 0.005608, 0.03196, 0.03336, 0.009955]): _vg.add([_i], _w, 'REPLACE')
_vg = ob_cube.vertex_groups.new(name='foot.L')
for _i, _w in zip([96, 99, 102, 103, 104, 105, 106, 109, 110, 111, 112, 113, 114, 115, 116, 137, 138, 140, 141, 142, 143, 146, 152, 153, 154, 161, 164, 167, 170, 171], [0.03663, 0.001052, 0.01891, 0.09574, 0.0709, 0.03594, 0.07884, 0.0708, 0.7322, 0.8083, 0.3096, 0.9107, 0.008736, 0.06902, 0.5707, 0.7096, 0.2547, 0.03015, 0.3396, 0.09675, 0.04388, 0.06478, 0.09991, 0.08184, 0.01596, 0.04492, 0.06015, 0.08717, 0.1424, 0.03623]): _vg.add([_i], _w, 'REPLACE')
_vg = ob_cube.vertex_groups.new(name='toe.L')
for _i, _w in zip([110, 113, 152, 153, 154, 155, 156, 157, 158, 159, 160, 161, 162, 163, 164, 165, 166, 167, 168, 169, 170, 171, 172, 173], [0.1298, 0.02517, 0.8959, 0.9199, 0.9625, 0.9788, 0.9797, 0.9758, 0.9881, 0.9796, 0.9747, 0.9353, 0.9502, 0.9499, 0.9285, 0.9693, 0.9687, 0.899, 0.9379, 0.9447, 0.8656, 0.949, 0.9665, 0.9617]): _vg.add([_i], _w, 'REPLACE')
_vg = ob_cube.vertex_groups.new(name='heel.L')
for _i, _w in zip([93, 94, 98, 100, 101, 105, 107, 108, 111, 112, 114, 115, 116, 137, 138, 139, 140, 141, 143, 144, 145, 146, 148, 149, 150, 151], [0.01933, 0.03156, 0.01262, 0.06956, 0.07709, 0.0635, 0.1302, 0.1327, 0.06852, 0.5368, 0.8701, 0.7794, 0.06705, 0.06768, 0.5409, 0.9073, 0.8374, 0.06791, 0.1707, 0.8847, 0.8662, 0.04731, 0.1802, 0.7861, 0.8252, 0.04751]): _vg.add([_i], _w, 'REPLACE')
_vg = ob_cube.vertex_groups.new(name='heel.02.L')
for _i, _w in zip([109, 110, 111, 112, 114, 115, 116, 137, 138, 139, 140, 141, 142, 143, 144, 145, 146, 147, 148, 149, 150, 151, 162, 163, 168, 169], [0.01641, 0.05795, 0.08705, 0.07616, 0.001392, 0.05741, 0.2971, 0.1862, 0.1609, 0.0196, 0.06754, 0.5454, 0.8576, 0.771, 0.101, 0.1048, 0.8628, 0.942, 0.786, 0.2002, 0.1556, 0.9062, 0.02093, 0.03353, 0.01982, 0.03104]): _vg.add([_i], _w, 'REPLACE')
_vg = ob_cube.vertex_groups.new(name='thigh.R')
for _i, _w in zip([21, 58, 60, 61, 62, 64, 68, 69, 72, 73, 76, 77, 80, 81, 82, 83, 86, 88, 205, 207, 208, 210, 211, 212, 214, 215, 217, 218, 219, 220, 221, 222, 223, 224, 225, 227, 228, 230, 258, 259, 260, 261, 262, 263, 265, 267, 268, 269, 270, 271, 272, 273, 274, 275, 276, 277, 278, 279, 280, 281, 282, 283, 284, 285, 286, 287, 288, 289, 290, 291, 292, 293, 294, 295, 296, 297, 298, 299, 300, 301, 302, 303, 304, 305, 306, 307, 308, 309, 310, 311, 312, 313, 314, 315, 316, 317, 323, 384, 387, 388, 391, 392, 393, 394, 395, 396, 397, 398, 399, 400, 401, 402, 403, 404, 405, 406, 407, 408, 409, 410], [0.0, 0.03569, 0.05936, 0.06286, 0.01156, 0.02706, 0.08556, 0.1199, 0.1071, 0.1434, 0.1551, 0.1947, 0.08384, 0.04565, 0.3148, 0.1083, 0.008719, 0.1194, 0.001873, 0.004636, 0.05728, 0.1031, 0.09325, 0.0002856, 0.2004, 0.1515, 0.1106, 0.07154, 0.1977, 0.5071, 0.4271, 0.1146, 0.5757, 0.1868, 0.5163, 0.1044, 0.03841, 0.03009, 0.07483, 0.2174, 0.003942, 0.4359, 0.07659, 0.07543, 0.4227, 0.331, 0.1075, 0.5308, 0.6967, 0.7531, 0.6222, 0.4211, 0.3096, 0.7508, 0.7533, 0.8037, 0.6498, 0.6797, 0.9796, 0.9836, 0.9014, 0.8977, 0.8075, 0.6905, 0.9678, 0.9745, 0.9337, 0.9528, 0.8416, 0.9069, 0.9672, 0.962, 0.9616, 0.9401, 0.8913, 0.7642, 0.7987, 0.7445, 0.8351, 0.6853, 0.6561, 0.7323, 0.5072, 0.4949, 0.4128, 0.5179, 0.415, 0.4254, 0.4082, 0.2169, 0.1643, 0.1666, 0.1601, 0.1993, 0.2243, 0.1694, 5.737e-05, 0.0, 0.05936, 0.02706, 0.08556, 0.1199, 0.1977, 0.5071, 0.4271, 0.1146, 0.5757, 0.5163, 0.4359, 0.4227, 0.331, 0.1075, 0.5308, 0.6967, 0.7531, 0.6222, 0.8416, 0.3148, 0.3148, 0.1083]): _vg.add([_i], _w, 'REPLACE')
_vg = ob_cube.vertex_groups.new(name='shin.R')
for _i, _w in zip([291, 293, 295, 296, 297, 298, 299, 300, 301, 302, 303, 304, 305, 306, 307, 308, 309, 310, 311, 312, 313, 314, 315, 316, 317, 318, 319, 320, 322, 323, 324, 346, 347, 348, 349], [0.009955, 0.008452, 0.02855, 0.0337, 0.2039, 0.1847, 0.2293, 0.1521, 0.2677, 0.2797, 0.229, 0.433, 0.4683, 0.5312, 0.4514, 0.4993, 0.4686, 0.5235, 0.6572, 0.7379, 0.7181, 0.7504, 0.648, 0.6037, 0.7045, 0.05074, 0.02872, 0.06364, 0.05739, 0.07092, 0.06842, 0.01887, 0.005608, 0.03196, 0.03336]): _vg.add([_i], _w, 'REPLACE')
_vg = ob_cube.vertex_groups.new(name='foot.R')
for _i, _w in zip([304, 307, 310, 311, 312, 313, 314, 317, 318, 319, 320, 321, 322, 323, 324, 345, 346, 348, 349, 350, 351, 354, 361, 362, 363, 370, 373, 376, 379, 380], [0.03663, 0.001052, 0.01891, 0.09574, 0.0709, 0.03594, 0.07884, 0.0708, 0.7322, 0.8083, 0.3096, 0.9107, 0.008736, 0.06902, 0.5707, 0.7096, 0.2547, 0.03015, 0.3396, 0.09675, 0.04388, 0.06478, 0.09991, 0.08184, 0.01596, 0.04492, 0.06015, 0.08717, 0.1424, 0.03623]): _vg.add([_i], _w, 'REPLACE')
_vg = ob_cube.vertex_groups.new(name='toe.R')
for _i, _w in zip([318, 321, 361, 362, 363, 364, 365, 366, 367, 368, 369, 370, 371, 372, 373, 374, 375, 376, 377, 378, 379, 380, 381, 382], [0.1298, 0.02517, 0.8959, 0.9199, 0.9625, 0.9788, 0.9797, 0.9758, 0.9881, 0.9796, 0.9747, 0.9353, 0.9502, 0.9499, 0.9285, 0.9693, 0.9687, 0.899, 0.9379, 0.9447, 0.8656, 0.949, 0.9665, 0.9617]): _vg.add([_i], _w, 'REPLACE')
_vg = ob_cube.vertex_groups.new(name='heel.R')
for _i, _w in zip([301, 302, 306, 308, 309, 313, 315, 316, 319, 320, 322, 323, 324, 345, 346, 347, 348, 349, 351, 352, 353, 354, 355, 357, 358, 359, 360], [0.01933, 0.03156, 0.01262, 0.06956, 0.07709, 0.0635, 0.1302, 0.1327, 0.06852, 0.5368, 0.8701, 0.7794, 0.06705, 0.06768, 0.5409, 0.9073, 0.8374, 0.06791, 0.1707, 0.8847, 0.8662, 0.04731, 0.08698, 0.1802, 0.7861, 0.8252, 0.04751]): _vg.add([_i], _w, 'REPLACE')
_vg = ob_cube.vertex_groups.new(name='heel.02.R')
for _i, _w in zip([317, 318, 319, 320, 322, 323, 324, 345, 346, 347, 348, 349, 350, 351, 352, 353, 354, 355, 356, 357, 358, 359, 360, 371, 372, 377, 378], [0.01641, 0.05795, 0.08705, 0.07616, 0.001392, 0.05741, 0.2971, 0.1862, 0.1609, 0.0196, 0.06754, 0.5454, 0.8576, 0.771, 0.101, 0.1048, 0.8628, 0.8776, 0.942, 0.786, 0.2002, 0.1556, 0.9062, 0.02093, 0.03353, 0.01982, 0.03104]): _vg.add([_i], _w, 'REPLACE')
_m = ob_cube.modifiers.new('Armação', 'ARMATURE')
_m.object = ob_metarig
ob_lamp.location = (4.076, -6.241, 3.985)
ob_lamp.rotation_euler = (0.6503, 0.05522, 1.866)
ob_lamp.lock_rotations_4d = False
ob_lamp.empty_display_type = 'ARROWS'
ob_lamp.color = (0.0, 0.0, 0.0, 0.0)
ob_lamp.lineart.crease_threshold = 0.0
ob_camera.location = (7.481, -6.508, 5.344)
ob_camera.rotation_euler = (1.109, 0.01082, 0.8149)
ob_camera.lock_rotations_4d = False
ob_camera.empty_display_type = 'ARROWS'
ob_camera.color = (0.0, 0.0, 0.0, 0.0)
ob_camera.display_type = 'WIRE'
ob_camera.lineart.crease_threshold = 0.0

# ---- collection membership
col_collection_1.objects.link(ob_lamp_008)
col_collection_1.objects.link(ob_lamp_007)
col_collection_1.objects.link(ob_lamp_006)
col_collection_1.objects.link(ob_lamp_005)
col_collection_1.objects.link(ob_lamp_004)
col_collection_1.objects.link(ob_lamp_003)
col_collection_1.objects.link(ob_lamp_002)
col_collection_1.objects.link(ob_lamp_001)
col_collection_1.objects.link(ob_metarig)
col_collection_1.objects.link(ob_cube_002)
col_collection_1.objects.link(ob_cube_001)
col_collection_1.objects.link(ob_cube)
col_collection_1.objects.link(ob_lamp)
col_collection_1.objects.link(ob_camera)

# ---- scene / render settings (as saved in the file)
scene.camera = ob_camera
scene.frame_start = 1; scene.frame_end = 250; scene.frame_set(1)
scene.render.engine = 'BLENDER_EEVEE_NEXT'
scene.render.resolution_percentage = 50
scene.render.dither_intensity = 0.0
scene.cycles.use_denoising = False
scene.cycles.samples = 10
scene.cycles.sampling_pattern = 'TABULATED_SOBOL'
scene.cycles.light_sampling_threshold = 0.0
scene.cycles.use_adaptive_sampling = False
scene.cycles.use_light_tree = False
scene.cycles.blur_glossy = 0.0
scene.cycles.pixel_filter_type = 'GAUSSIAN'
scene.cycles.sample_clamp_indirect = 0.0
scene.view_settings.view_transform = 'Standard'
bpy.context.view_layer.update()
